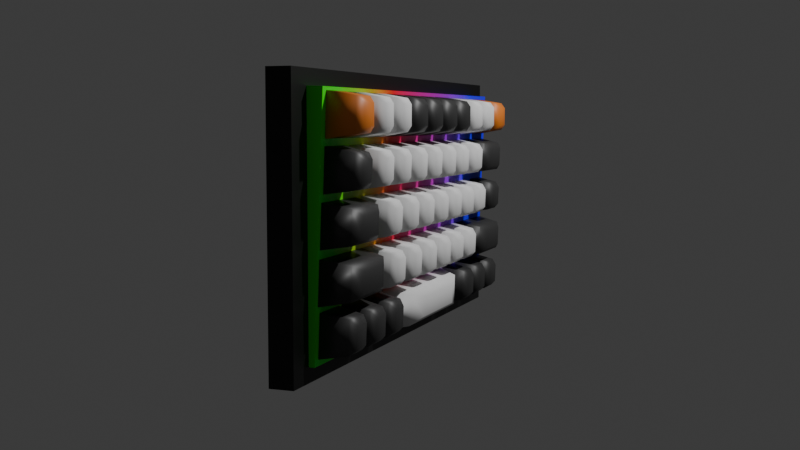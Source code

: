 # Source: doom_keyboard.blend  (saved by Blender 4.4.30; exported with 4.5.12 LTS)
import bpy
from mathutils import Matrix  # noqa: F401  (used for matrix-valued properties, if any)

bpy.ops.wm.read_factory_settings(use_empty=True)
scene = bpy.context.scene
scene.name = 'Scene'

# ---- collections
col_collection = bpy.data.collections.new('Collection'); scene.collection.children.link(col_collection)

# ---- materials (node trees are filled in below, after node groups)
mat_material_001 = bpy.data.materials.new('Material.001')
mat_material_001.alpha_threshold = 0.0
mat_material_001.roughness = 0.5
mat_material_001.line_color = (0.0, 0.0, 0.0, 1.0)
mat_material = bpy.data.materials.new('Material')
mat_material.alpha_threshold = 0.0
mat_material.roughness = 0.5
mat_material.line_color = (0.0, 0.0, 0.0, 1.0)
mat_material_003 = bpy.data.materials.new('Material.003')
mat_material_002 = bpy.data.materials.new('Material.002')

# ---- material node trees
mat_material_001.use_nodes = True; mat_material_001.node_tree.nodes.clear()
_N = mat_material_001.node_tree.nodes; _L = mat_material_001.node_tree.links
n0 = _N.new('ShaderNodeOutputMaterial'); n0.name = 'Material Output'; n0.location = (300, 300)
n1 = _N.new('ShaderNodeBsdfPrincipled'); n1.name = 'Principled BSDF'; n1.location = (10, 300)
n1.inputs[0].default_value = (0.0, 0.0, 0.0, 1.0)
n1.inputs[3].default_value = 1.45
_L.new(n1.outputs[0], n0.inputs[0])
n0.is_active_output = True
mat_material.use_nodes = True; mat_material.node_tree.nodes.clear()
_N = mat_material.node_tree.nodes; _L = mat_material.node_tree.links
n0 = _N.new('ShaderNodeOutputMaterial'); n0.name = 'Material Output'; n0.location = (300, 300)
n1 = _N.new('ShaderNodeBsdfPrincipled'); n1.name = 'Principled BSDF'; n1.location = (10, 300)
n1.inputs[3].default_value = 1.45
n2 = _N.new('ShaderNodeValToRGB'); n2.name = 'Color Ramp'; n2.location = (-314, 375)
while len(n2.color_ramp.elements) > 1: n2.color_ramp.elements.remove(n2.color_ramp.elements[-1])
n2.color_ramp.elements[0].position = 0.06545; n2.color_ramp.elements[0].color = (0.01971, 1.0, 0.0, 1.0)
_e = n2.color_ramp.elements.new(0.3427); _e.color = (1.0, 0.008013, 0.01665, 1.0)
_e = n2.color_ramp.elements.new(0.8582); _e.color = (0.0157, 0.0, 1.0, 1.0)
n3 = _N.new('ShaderNodeTexGradient'); n3.name = 'Gradient Texture'; n3.location = (-560, 387)
n4 = _N.new('ShaderNodeTexCoord'); n4.name = 'Texture Coordinate'; n4.location = (-980, 306)
n5 = _N.new('ShaderNodeMapping'); n5.name = 'Mapping'; n5.location = (-750, 364)
n5.vector_type = 'TEXTURE'
n5.inputs[2].default_value = (0.0, 0.0, 1.651)
_L.new(n1.outputs[0], n0.inputs[0])
_L.new(n4.outputs[0], n5.inputs[0])
_L.new(n5.outputs[0], n3.inputs[0])
_L.new(n3.outputs[1], n2.inputs[0])
_L.new(n2.outputs[0], n1.inputs[0])
n0.is_active_output = True
mat_material_003.use_nodes = True; mat_material_003.node_tree.nodes.clear()
_N = mat_material_003.node_tree.nodes; _L = mat_material_003.node_tree.links
n0 = _N.new('ShaderNodeBsdfPrincipled'); n0.name = 'Principled BSDF'; n0.location = (10, 300)
n0.inputs[0].default_value = (0.8002, 0.2184, 0.02587, 1.0)
n1 = _N.new('ShaderNodeOutputMaterial'); n1.name = 'Material Output'; n1.location = (300, 300)
_L.new(n0.outputs[0], n1.inputs[0])
n1.is_active_output = True
mat_material_002.use_nodes = True; mat_material_002.node_tree.nodes.clear()
_N = mat_material_002.node_tree.nodes; _L = mat_material_002.node_tree.links
n0 = _N.new('ShaderNodeBsdfPrincipled'); n0.name = 'Principled BSDF'; n0.location = (10, 300)
n0.inputs[0].default_value = (0.03665, 0.03665, 0.03665, 1.0)
n1 = _N.new('ShaderNodeOutputMaterial'); n1.name = 'Material Output'; n1.location = (300, 300)
_L.new(n0.outputs[0], n1.inputs[0])
n1.is_active_output = True

# ---- world
world_world = bpy.data.worlds.new('World'); scene.world = world_world
world_world.use_nodes = True; world_world.node_tree.nodes.clear()
_N = world_world.node_tree.nodes; _L = world_world.node_tree.links
n0 = _N.new('ShaderNodeOutputWorld'); n0.name = 'World Output'; n0.location = (300, 300)
n1 = _N.new('ShaderNodeBackground'); n1.name = 'Background'; n1.location = (10, 300)
n1.inputs[0].default_value = (0.05088, 0.05088, 0.05088, 1.0)
_L.new(n1.outputs[0], n0.inputs[0])
n0.is_active_output = True
world_world.color = (0.05088, 0.05088, 0.05088)
world_world.sun_shadow_jitter_overblur = 0.0

# ---- cameras
cam_camera = bpy.data.cameras.new('Camera')
cam_camera.clip_end = 100.0
cam_camera.ortho_scale = 7.314

# ---- lights
light_light = bpy.data.lights.new('Light', 'POINT')
light_light.energy = 1000.0
light_light.shadow_soft_size = 0.1

# ---- meshes
me_cube = bpy.data.meshes.new('Cube')
me_cube.from_pydata([(1.0, 1.0, 1.0), (1.0, 1.0, -1.0), (1.0, -1.0, 1.0), (1.0, -1.0, -1.0), (-1.0, 1.0, 1.0), (-1.0, 1.0, -1.0), (-1.0, -1.0, 1.0), (-1.0, -1.0, -1.0)], [], [(0, 4, 6, 2), (3, 2, 6, 7), (7, 6, 4, 5), (5, 1, 3, 7), (1, 0, 2, 3), (5, 4, 0, 1)])
_uv = me_cube.uv_layers.new(name='UVMap')
_uv.uv.foreach_set('vector', [0.625, 0.5, 0.875, 0.5, 0.875, 0.75, 0.625, 0.75, 0.375, 0.75, 0.625, 0.75, 0.625, 1.0, 0.375, 1.0, 0.375, 0.0, 0.625, 0.0, 0.625, 0.25, 0.375, 0.25, 0.125, 0.5, 0.375, 0.5, 0.375, 0.75, 0.125, 0.75, 0.375, 0.5, 0.625, 0.5, 0.625, 0.75, 0.375, 0.75, 0.375, 0.25, 0.625, 0.25, 0.625, 0.5, 0.375, 0.5])
me_cube.materials.append(mat_material_001)
me_cube.use_mirror_vertex_groups = False
me_cube.update()
me_cube_001 = bpy.data.meshes.new('Cube.001')
me_cube_001.from_pydata([(1.0, 1.0, 1.0), (1.0, 1.0, -1.0), (1.0, -1.0, 1.0), (1.0, -1.0, -1.0), (-1.0, 1.0, 1.0), (-1.0, 1.0, -1.0), (-1.0, -1.0, 1.0), (-1.0, -1.0, -1.0)], [], [(0, 4, 6, 2), (3, 2, 6, 7), (7, 6, 4, 5), (5, 1, 3, 7), (1, 0, 2, 3), (5, 4, 0, 1)])
_uv = me_cube_001.uv_layers.new(name='UVMap')
_uv.uv.foreach_set('vector', [0.625, 0.5, 0.875, 0.5, 0.875, 0.75, 0.625, 0.75, 0.375, 0.75, 0.625, 0.75, 0.625, 1.0, 0.375, 1.0, 0.375, 0.0, 0.625, 0.0, 0.625, 0.25, 0.375, 0.25, 0.125, 0.5, 0.375, 0.5, 0.375, 0.75, 0.125, 0.75, 0.375, 0.5, 0.625, 0.5, 0.625, 0.75, 0.375, 0.75, 0.375, 0.25, 0.625, 0.25, 0.625, 0.5, 0.375, 0.5])
me_cube_001.materials.append(mat_material)
me_cube_001.use_mirror_vertex_groups = False
me_cube_001.update()
me_cube_002 = bpy.data.meshes.new('Cube.002')
me_cube_002.from_pydata([(-1.28, -1.28, -1.0), (-1.28, 1.28, -1.0), (1.28, -1.28, -1.0), (1.28, 1.28, -1.0), (-0.6301, -0.6301, 1.0), (-1.0, -1.0, 0.6301), (-0.6301, 0.6301, 1.0), (-1.0, 1.0, 0.6301), (0.6301, -0.6301, 1.0), (1.0, -1.0, 0.6301), (0.6301, 0.6301, 1.0), (1.0, 1.0, 0.6301)], [], [(10, 6, 4, 8), (3, 11, 9, 2), (0, 5, 7, 1), (1, 3, 2, 0), (1, 7, 11, 3), (4, 6, 7, 5), (6, 10, 11, 7), (10, 8, 9, 11), (8, 4, 5, 9), (2, 9, 5, 0)])
me_cube_002.polygons.foreach_set('use_smooth', [True] * 10)
_uv = me_cube_002.uv_layers.new(name='UVMap')
_uv.uv.foreach_set('vector', [0.6712, 0.5462, 0.8288, 0.5462, 0.8288, 0.7038, 0.6712, 0.7038, 0.375, 0.5, 0.5788, 0.5, 0.5788, 0.75, 0.375, 0.75, 0.375, 0.0, 0.5788, 0.0, 0.5788, 0.25, 0.375, 0.25, 0.125, 0.5, 0.375, 0.5, 0.375, 0.75, 0.125, 0.75, 0.375, 0.25, 0.5788, 0.25, 0.5788, 0.5, 0.375, 0.5, 0.8288, 0.7038, 0.8288, 0.5462, 0.875, 0.5, 0.875, 0.75, 0.8288, 0.5462, 0.6712, 0.5462, 0.625, 0.5, 0.875, 0.5, 0.6712, 0.5462, 0.6712, 0.7038, 0.5788, 0.75, 0.5788, 0.5, 0.6712, 0.7038, 0.8288, 0.7038, 0.875, 0.75, 0.625, 0.75, 0.375, 0.75, 0.5788, 0.75, 0.5788, 1.0, 0.375, 1.0])
me_cube_002.materials.append(mat_material_003)
me_cube_002.update()
me_cube_003 = bpy.data.meshes.new('Cube.003')
me_cube_003.from_pydata([(-1.28, -1.28, -1.0), (-1.28, 1.28, -1.0), (1.28, -1.28, -1.0), (1.28, 1.28, -1.0), (-0.6301, -0.6301, 1.0), (-1.0, -1.0, 0.6301), (-0.6301, 0.6301, 1.0), (-1.0, 1.0, 0.6301), (0.6301, -0.6301, 1.0), (1.0, -1.0, 0.6301), (0.6301, 0.6301, 1.0), (1.0, 1.0, 0.6301)], [], [(10, 6, 4, 8), (3, 11, 9, 2), (0, 5, 7, 1), (1, 3, 2, 0), (1, 7, 11, 3), (4, 6, 7, 5), (6, 10, 11, 7), (10, 8, 9, 11), (8, 4, 5, 9), (2, 9, 5, 0)])
me_cube_003.polygons.foreach_set('use_smooth', [True] * 10)
_uv = me_cube_003.uv_layers.new(name='UVMap')
_uv.uv.foreach_set('vector', [0.6712, 0.5462, 0.8288, 0.5462, 0.8288, 0.7038, 0.6712, 0.7038, 0.375, 0.5, 0.5788, 0.5, 0.5788, 0.75, 0.375, 0.75, 0.375, 0.0, 0.5788, 0.0, 0.5788, 0.25, 0.375, 0.25, 0.125, 0.5, 0.375, 0.5, 0.375, 0.75, 0.125, 0.75, 0.375, 0.25, 0.5788, 0.25, 0.5788, 0.5, 0.375, 0.5, 0.8288, 0.7038, 0.8288, 0.5462, 0.875, 0.5, 0.875, 0.75, 0.8288, 0.5462, 0.6712, 0.5462, 0.625, 0.5, 0.875, 0.5, 0.6712, 0.5462, 0.6712, 0.7038, 0.5788, 0.75, 0.5788, 0.5, 0.6712, 0.7038, 0.8288, 0.7038, 0.875, 0.75, 0.625, 0.75, 0.375, 0.75, 0.5788, 0.75, 0.5788, 1.0, 0.375, 1.0])
me_cube_003.update()
me_cube_004 = bpy.data.meshes.new('Cube.004')
me_cube_004.from_pydata([(-1.28, -1.28, -1.0), (-1.28, 1.28, -1.0), (1.28, -1.28, -1.0), (1.28, 1.28, -1.0), (-0.6301, -0.6301, 1.0), (-1.0, -1.0, 0.6301), (-0.6301, 0.6301, 1.0), (-1.0, 1.0, 0.6301), (0.6301, -0.6301, 1.0), (1.0, -1.0, 0.6301), (0.6301, 0.6301, 1.0), (1.0, 1.0, 0.6301)], [], [(10, 6, 4, 8), (3, 11, 9, 2), (0, 5, 7, 1), (1, 3, 2, 0), (1, 7, 11, 3), (4, 6, 7, 5), (6, 10, 11, 7), (10, 8, 9, 11), (8, 4, 5, 9), (2, 9, 5, 0)])
me_cube_004.polygons.foreach_set('use_smooth', [True] * 10)
_uv = me_cube_004.uv_layers.new(name='UVMap')
_uv.uv.foreach_set('vector', [0.6712, 0.5462, 0.8288, 0.5462, 0.8288, 0.7038, 0.6712, 0.7038, 0.375, 0.5, 0.5788, 0.5, 0.5788, 0.75, 0.375, 0.75, 0.375, 0.0, 0.5788, 0.0, 0.5788, 0.25, 0.375, 0.25, 0.125, 0.5, 0.375, 0.5, 0.375, 0.75, 0.125, 0.75, 0.375, 0.25, 0.5788, 0.25, 0.5788, 0.5, 0.375, 0.5, 0.8288, 0.7038, 0.8288, 0.5462, 0.875, 0.5, 0.875, 0.75, 0.8288, 0.5462, 0.6712, 0.5462, 0.625, 0.5, 0.875, 0.5, 0.6712, 0.5462, 0.6712, 0.7038, 0.5788, 0.75, 0.5788, 0.5, 0.6712, 0.7038, 0.8288, 0.7038, 0.875, 0.75, 0.625, 0.75, 0.375, 0.75, 0.5788, 0.75, 0.5788, 1.0, 0.375, 1.0])
me_cube_004.update()
me_cube_005 = bpy.data.meshes.new('Cube.005')
me_cube_005.from_pydata([(-1.28, -1.28, -1.0), (-1.28, 1.28, -1.0), (1.28, -1.28, -1.0), (1.28, 1.28, -1.0), (-0.6301, -0.6301, 1.0), (-1.0, -1.0, 0.6301), (-0.6301, 0.6301, 1.0), (-1.0, 1.0, 0.6301), (0.6301, -0.6301, 1.0), (1.0, -1.0, 0.6301), (0.6301, 0.6301, 1.0), (1.0, 1.0, 0.6301)], [], [(10, 6, 4, 8), (3, 11, 9, 2), (0, 5, 7, 1), (1, 3, 2, 0), (1, 7, 11, 3), (4, 6, 7, 5), (6, 10, 11, 7), (10, 8, 9, 11), (8, 4, 5, 9), (2, 9, 5, 0)])
me_cube_005.polygons.foreach_set('use_smooth', [True] * 10)
_uv = me_cube_005.uv_layers.new(name='UVMap')
_uv.uv.foreach_set('vector', [0.6712, 0.5462, 0.8288, 0.5462, 0.8288, 0.7038, 0.6712, 0.7038, 0.375, 0.5, 0.5788, 0.5, 0.5788, 0.75, 0.375, 0.75, 0.375, 0.0, 0.5788, 0.0, 0.5788, 0.25, 0.375, 0.25, 0.125, 0.5, 0.375, 0.5, 0.375, 0.75, 0.125, 0.75, 0.375, 0.25, 0.5788, 0.25, 0.5788, 0.5, 0.375, 0.5, 0.8288, 0.7038, 0.8288, 0.5462, 0.875, 0.5, 0.875, 0.75, 0.8288, 0.5462, 0.6712, 0.5462, 0.625, 0.5, 0.875, 0.5, 0.6712, 0.5462, 0.6712, 0.7038, 0.5788, 0.75, 0.5788, 0.5, 0.6712, 0.7038, 0.8288, 0.7038, 0.875, 0.75, 0.625, 0.75, 0.375, 0.75, 0.5788, 0.75, 0.5788, 1.0, 0.375, 1.0])
me_cube_005.materials.append(mat_material_002)
me_cube_005.update()
me_cube_006 = bpy.data.meshes.new('Cube.006')
me_cube_006.from_pydata([(-1.28, -1.28, -1.0), (-1.28, 1.28, -1.0), (1.28, -1.28, -1.0), (1.28, 1.28, -1.0), (-0.6301, -0.6301, 1.0), (-1.0, -1.0, 0.6301), (-0.6301, 0.6301, 1.0), (-1.0, 1.0, 0.6301), (0.6301, -0.6301, 1.0), (1.0, -1.0, 0.6301), (0.6301, 0.6301, 1.0), (1.0, 1.0, 0.6301)], [], [(10, 6, 4, 8), (3, 11, 9, 2), (0, 5, 7, 1), (1, 3, 2, 0), (1, 7, 11, 3), (4, 6, 7, 5), (6, 10, 11, 7), (10, 8, 9, 11), (8, 4, 5, 9), (2, 9, 5, 0)])
me_cube_006.polygons.foreach_set('use_smooth', [True] * 10)
_uv = me_cube_006.uv_layers.new(name='UVMap')
_uv.uv.foreach_set('vector', [0.6712, 0.5462, 0.8288, 0.5462, 0.8288, 0.7038, 0.6712, 0.7038, 0.375, 0.5, 0.5788, 0.5, 0.5788, 0.75, 0.375, 0.75, 0.375, 0.0, 0.5788, 0.0, 0.5788, 0.25, 0.375, 0.25, 0.125, 0.5, 0.375, 0.5, 0.375, 0.75, 0.125, 0.75, 0.375, 0.25, 0.5788, 0.25, 0.5788, 0.5, 0.375, 0.5, 0.8288, 0.7038, 0.8288, 0.5462, 0.875, 0.5, 0.875, 0.75, 0.8288, 0.5462, 0.6712, 0.5462, 0.625, 0.5, 0.875, 0.5, 0.6712, 0.5462, 0.6712, 0.7038, 0.5788, 0.75, 0.5788, 0.5, 0.6712, 0.7038, 0.8288, 0.7038, 0.875, 0.75, 0.625, 0.75, 0.375, 0.75, 0.5788, 0.75, 0.5788, 1.0, 0.375, 1.0])
me_cube_006.materials.append(mat_material_002)
me_cube_006.update()
me_cube_007 = bpy.data.meshes.new('Cube.007')
me_cube_007.from_pydata([(-1.28, -1.28, -1.0), (-1.28, 1.28, -1.0), (1.28, -1.28, -1.0), (1.28, 1.28, -1.0), (-0.6301, -0.6301, 1.0), (-1.0, -1.0, 0.6301), (-0.6301, 0.6301, 1.0), (-1.0, 1.0, 0.6301), (0.6301, -0.6301, 1.0), (1.0, -1.0, 0.6301), (0.6301, 0.6301, 1.0), (1.0, 1.0, 0.6301)], [], [(10, 6, 4, 8), (3, 11, 9, 2), (0, 5, 7, 1), (1, 3, 2, 0), (1, 7, 11, 3), (4, 6, 7, 5), (6, 10, 11, 7), (10, 8, 9, 11), (8, 4, 5, 9), (2, 9, 5, 0)])
me_cube_007.polygons.foreach_set('use_smooth', [True] * 10)
_uv = me_cube_007.uv_layers.new(name='UVMap')
_uv.uv.foreach_set('vector', [0.6712, 0.5462, 0.8288, 0.5462, 0.8288, 0.7038, 0.6712, 0.7038, 0.375, 0.5, 0.5788, 0.5, 0.5788, 0.75, 0.375, 0.75, 0.375, 0.0, 0.5788, 0.0, 0.5788, 0.25, 0.375, 0.25, 0.125, 0.5, 0.375, 0.5, 0.375, 0.75, 0.125, 0.75, 0.375, 0.25, 0.5788, 0.25, 0.5788, 0.5, 0.375, 0.5, 0.8288, 0.7038, 0.8288, 0.5462, 0.875, 0.5, 0.875, 0.75, 0.8288, 0.5462, 0.6712, 0.5462, 0.625, 0.5, 0.875, 0.5, 0.6712, 0.5462, 0.6712, 0.7038, 0.5788, 0.75, 0.5788, 0.5, 0.6712, 0.7038, 0.8288, 0.7038, 0.875, 0.75, 0.625, 0.75, 0.375, 0.75, 0.5788, 0.75, 0.5788, 1.0, 0.375, 1.0])
me_cube_007.materials.append(mat_material_002)
me_cube_007.update()
me_cube_008 = bpy.data.meshes.new('Cube.008')
me_cube_008.from_pydata([(-1.28, -1.28, -1.0), (-1.28, 1.28, -1.0), (1.28, -1.28, -1.0), (1.28, 1.28, -1.0), (-0.6301, -0.6301, 1.0), (-1.0, -1.0, 0.6301), (-0.6301, 0.6301, 1.0), (-1.0, 1.0, 0.6301), (0.6301, -0.6301, 1.0), (1.0, -1.0, 0.6301), (0.6301, 0.6301, 1.0), (1.0, 1.0, 0.6301)], [], [(10, 6, 4, 8), (3, 11, 9, 2), (0, 5, 7, 1), (1, 3, 2, 0), (1, 7, 11, 3), (4, 6, 7, 5), (6, 10, 11, 7), (10, 8, 9, 11), (8, 4, 5, 9), (2, 9, 5, 0)])
me_cube_008.polygons.foreach_set('use_smooth', [True] * 10)
_uv = me_cube_008.uv_layers.new(name='UVMap')
_uv.uv.foreach_set('vector', [0.6712, 0.5462, 0.8288, 0.5462, 0.8288, 0.7038, 0.6712, 0.7038, 0.375, 0.5, 0.5788, 0.5, 0.5788, 0.75, 0.375, 0.75, 0.375, 0.0, 0.5788, 0.0, 0.5788, 0.25, 0.375, 0.25, 0.125, 0.5, 0.375, 0.5, 0.375, 0.75, 0.125, 0.75, 0.375, 0.25, 0.5788, 0.25, 0.5788, 0.5, 0.375, 0.5, 0.8288, 0.7038, 0.8288, 0.5462, 0.875, 0.5, 0.875, 0.75, 0.8288, 0.5462, 0.6712, 0.5462, 0.625, 0.5, 0.875, 0.5, 0.6712, 0.5462, 0.6712, 0.7038, 0.5788, 0.75, 0.5788, 0.5, 0.6712, 0.7038, 0.8288, 0.7038, 0.875, 0.75, 0.625, 0.75, 0.375, 0.75, 0.5788, 0.75, 0.5788, 1.0, 0.375, 1.0])
me_cube_008.materials.append(mat_material_002)
me_cube_008.update()
me_cube_009 = bpy.data.meshes.new('Cube.009')
me_cube_009.from_pydata([(-1.28, -1.28, -1.0), (-1.28, 1.28, -1.0), (1.28, -1.28, -1.0), (1.28, 1.28, -1.0), (-0.6301, -0.6301, 1.0), (-1.0, -1.0, 0.6301), (-0.6301, 0.6301, 1.0), (-1.0, 1.0, 0.6301), (0.6301, -0.6301, 1.0), (1.0, -1.0, 0.6301), (0.6301, 0.6301, 1.0), (1.0, 1.0, 0.6301)], [], [(10, 6, 4, 8), (3, 11, 9, 2), (0, 5, 7, 1), (1, 3, 2, 0), (1, 7, 11, 3), (4, 6, 7, 5), (6, 10, 11, 7), (10, 8, 9, 11), (8, 4, 5, 9), (2, 9, 5, 0)])
me_cube_009.polygons.foreach_set('use_smooth', [True] * 10)
_uv = me_cube_009.uv_layers.new(name='UVMap')
_uv.uv.foreach_set('vector', [0.6712, 0.5462, 0.8288, 0.5462, 0.8288, 0.7038, 0.6712, 0.7038, 0.375, 0.5, 0.5788, 0.5, 0.5788, 0.75, 0.375, 0.75, 0.375, 0.0, 0.5788, 0.0, 0.5788, 0.25, 0.375, 0.25, 0.125, 0.5, 0.375, 0.5, 0.375, 0.75, 0.125, 0.75, 0.375, 0.25, 0.5788, 0.25, 0.5788, 0.5, 0.375, 0.5, 0.8288, 0.7038, 0.8288, 0.5462, 0.875, 0.5, 0.875, 0.75, 0.8288, 0.5462, 0.6712, 0.5462, 0.625, 0.5, 0.875, 0.5, 0.6712, 0.5462, 0.6712, 0.7038, 0.5788, 0.75, 0.5788, 0.5, 0.6712, 0.7038, 0.8288, 0.7038, 0.875, 0.75, 0.625, 0.75, 0.375, 0.75, 0.5788, 0.75, 0.5788, 1.0, 0.375, 1.0])
me_cube_009.update()
me_cube_010 = bpy.data.meshes.new('Cube.010')
me_cube_010.from_pydata([(-1.28, -1.28, -1.0), (-1.28, 1.28, -1.0), (1.28, -1.28, -1.0), (1.28, 1.28, -1.0), (-0.6301, -0.6301, 1.0), (-1.0, -1.0, 0.6301), (-0.6301, 0.6301, 1.0), (-1.0, 1.0, 0.6301), (0.6301, -0.6301, 1.0), (1.0, -1.0, 0.6301), (0.6301, 0.6301, 1.0), (1.0, 1.0, 0.6301)], [], [(10, 6, 4, 8), (3, 11, 9, 2), (0, 5, 7, 1), (1, 3, 2, 0), (1, 7, 11, 3), (4, 6, 7, 5), (6, 10, 11, 7), (10, 8, 9, 11), (8, 4, 5, 9), (2, 9, 5, 0)])
me_cube_010.polygons.foreach_set('use_smooth', [True] * 10)
_uv = me_cube_010.uv_layers.new(name='UVMap')
_uv.uv.foreach_set('vector', [0.6712, 0.5462, 0.8288, 0.5462, 0.8288, 0.7038, 0.6712, 0.7038, 0.375, 0.5, 0.5788, 0.5, 0.5788, 0.75, 0.375, 0.75, 0.375, 0.0, 0.5788, 0.0, 0.5788, 0.25, 0.375, 0.25, 0.125, 0.5, 0.375, 0.5, 0.375, 0.75, 0.125, 0.75, 0.375, 0.25, 0.5788, 0.25, 0.5788, 0.5, 0.375, 0.5, 0.8288, 0.7038, 0.8288, 0.5462, 0.875, 0.5, 0.875, 0.75, 0.8288, 0.5462, 0.6712, 0.5462, 0.625, 0.5, 0.875, 0.5, 0.6712, 0.5462, 0.6712, 0.7038, 0.5788, 0.75, 0.5788, 0.5, 0.6712, 0.7038, 0.8288, 0.7038, 0.875, 0.75, 0.625, 0.75, 0.375, 0.75, 0.5788, 0.75, 0.5788, 1.0, 0.375, 1.0])
me_cube_010.update()
me_cube_011 = bpy.data.meshes.new('Cube.011')
me_cube_011.from_pydata([(-1.28, -1.28, -1.0), (-1.28, 1.28, -1.0), (1.28, -1.28, -1.0), (1.28, 1.28, -1.0), (-0.6301, -0.6301, 1.0), (-1.0, -1.0, 0.6301), (-0.6301, 0.6301, 1.0), (-1.0, 1.0, 0.6301), (0.6301, -0.6301, 1.0), (1.0, -1.0, 0.6301), (0.6301, 0.6301, 1.0), (1.0, 1.0, 0.6301)], [], [(10, 6, 4, 8), (3, 11, 9, 2), (0, 5, 7, 1), (1, 3, 2, 0), (1, 7, 11, 3), (4, 6, 7, 5), (6, 10, 11, 7), (10, 8, 9, 11), (8, 4, 5, 9), (2, 9, 5, 0)])
me_cube_011.polygons.foreach_set('use_smooth', [True] * 10)
_uv = me_cube_011.uv_layers.new(name='UVMap')
_uv.uv.foreach_set('vector', [0.6712, 0.5462, 0.8288, 0.5462, 0.8288, 0.7038, 0.6712, 0.7038, 0.375, 0.5, 0.5788, 0.5, 0.5788, 0.75, 0.375, 0.75, 0.375, 0.0, 0.5788, 0.0, 0.5788, 0.25, 0.375, 0.25, 0.125, 0.5, 0.375, 0.5, 0.375, 0.75, 0.125, 0.75, 0.375, 0.25, 0.5788, 0.25, 0.5788, 0.5, 0.375, 0.5, 0.8288, 0.7038, 0.8288, 0.5462, 0.875, 0.5, 0.875, 0.75, 0.8288, 0.5462, 0.6712, 0.5462, 0.625, 0.5, 0.875, 0.5, 0.6712, 0.5462, 0.6712, 0.7038, 0.5788, 0.75, 0.5788, 0.5, 0.6712, 0.7038, 0.8288, 0.7038, 0.875, 0.75, 0.625, 0.75, 0.375, 0.75, 0.5788, 0.75, 0.5788, 1.0, 0.375, 1.0])
me_cube_011.materials.append(mat_material_003)
me_cube_011.update()
me_cube_014 = bpy.data.meshes.new('Cube.014')
me_cube_014.from_pydata([(-1.28, -1.28, -1.0), (-1.28, 1.28, -1.0), (1.28, -1.28, -1.0), (1.28, 1.28, -1.0), (-0.6301, -0.6301, 1.0), (-1.0, -1.0, 0.6301), (-0.6301, 0.6301, 1.0), (-1.0, 1.0, 0.6301), (0.6301, -0.6301, 1.0), (1.0, -1.0, 0.6301), (0.6301, 0.6301, 1.0), (1.0, 1.0, 0.6301)], [], [(10, 6, 4, 8), (3, 11, 9, 2), (0, 5, 7, 1), (1, 3, 2, 0), (1, 7, 11, 3), (4, 6, 7, 5), (6, 10, 11, 7), (10, 8, 9, 11), (8, 4, 5, 9), (2, 9, 5, 0)])
me_cube_014.polygons.foreach_set('use_smooth', [True] * 10)
_uv = me_cube_014.uv_layers.new(name='UVMap')
_uv.uv.foreach_set('vector', [0.6712, 0.5462, 0.8288, 0.5462, 0.8288, 0.7038, 0.6712, 0.7038, 0.375, 0.5, 0.5788, 0.5, 0.5788, 0.75, 0.375, 0.75, 0.375, 0.0, 0.5788, 0.0, 0.5788, 0.25, 0.375, 0.25, 0.125, 0.5, 0.375, 0.5, 0.375, 0.75, 0.125, 0.75, 0.375, 0.25, 0.5788, 0.25, 0.5788, 0.5, 0.375, 0.5, 0.8288, 0.7038, 0.8288, 0.5462, 0.875, 0.5, 0.875, 0.75, 0.8288, 0.5462, 0.6712, 0.5462, 0.625, 0.5, 0.875, 0.5, 0.6712, 0.5462, 0.6712, 0.7038, 0.5788, 0.75, 0.5788, 0.5, 0.6712, 0.7038, 0.8288, 0.7038, 0.875, 0.75, 0.625, 0.75, 0.375, 0.75, 0.5788, 0.75, 0.5788, 1.0, 0.375, 1.0])
me_cube_014.materials.append(mat_material_002)
me_cube_014.update()
me_cube_015 = bpy.data.meshes.new('Cube.015')
me_cube_015.from_pydata([(-1.28, -1.28, -1.0), (-1.28, 1.28, -1.0), (1.28, -1.28, -1.0), (1.28, 1.28, -1.0), (-0.6301, -0.6301, 1.0), (-1.0, -1.0, 0.6301), (-0.6301, 0.6301, 1.0), (-1.0, 1.0, 0.6301), (0.6301, -0.6301, 1.0), (1.0, -1.0, 0.6301), (0.6301, 0.6301, 1.0), (1.0, 1.0, 0.6301)], [], [(10, 6, 4, 8), (3, 11, 9, 2), (0, 5, 7, 1), (1, 3, 2, 0), (1, 7, 11, 3), (4, 6, 7, 5), (6, 10, 11, 7), (10, 8, 9, 11), (8, 4, 5, 9), (2, 9, 5, 0)])
me_cube_015.polygons.foreach_set('use_smooth', [True] * 10)
_uv = me_cube_015.uv_layers.new(name='UVMap')
_uv.uv.foreach_set('vector', [0.6712, 0.5462, 0.8288, 0.5462, 0.8288, 0.7038, 0.6712, 0.7038, 0.375, 0.5, 0.5788, 0.5, 0.5788, 0.75, 0.375, 0.75, 0.375, 0.0, 0.5788, 0.0, 0.5788, 0.25, 0.375, 0.25, 0.125, 0.5, 0.375, 0.5, 0.375, 0.75, 0.125, 0.75, 0.375, 0.25, 0.5788, 0.25, 0.5788, 0.5, 0.375, 0.5, 0.8288, 0.7038, 0.8288, 0.5462, 0.875, 0.5, 0.875, 0.75, 0.8288, 0.5462, 0.6712, 0.5462, 0.625, 0.5, 0.875, 0.5, 0.6712, 0.5462, 0.6712, 0.7038, 0.5788, 0.75, 0.5788, 0.5, 0.6712, 0.7038, 0.8288, 0.7038, 0.875, 0.75, 0.625, 0.75, 0.375, 0.75, 0.5788, 0.75, 0.5788, 1.0, 0.375, 1.0])
me_cube_015.update()
me_cube_016 = bpy.data.meshes.new('Cube.016')
me_cube_016.from_pydata([(-1.28, -1.28, -1.0), (-1.28, 1.28, -1.0), (1.28, -1.28, -1.0), (1.28, 1.28, -1.0), (-0.6301, -0.6301, 1.0), (-1.0, -1.0, 0.6301), (-0.6301, 0.6301, 1.0), (-1.0, 1.0, 0.6301), (0.6301, -0.6301, 1.0), (1.0, -1.0, 0.6301), (0.6301, 0.6301, 1.0), (1.0, 1.0, 0.6301)], [], [(10, 6, 4, 8), (3, 11, 9, 2), (0, 5, 7, 1), (1, 3, 2, 0), (1, 7, 11, 3), (4, 6, 7, 5), (6, 10, 11, 7), (10, 8, 9, 11), (8, 4, 5, 9), (2, 9, 5, 0)])
me_cube_016.polygons.foreach_set('use_smooth', [True] * 10)
_uv = me_cube_016.uv_layers.new(name='UVMap')
_uv.uv.foreach_set('vector', [0.6712, 0.5462, 0.8288, 0.5462, 0.8288, 0.7038, 0.6712, 0.7038, 0.375, 0.5, 0.5788, 0.5, 0.5788, 0.75, 0.375, 0.75, 0.375, 0.0, 0.5788, 0.0, 0.5788, 0.25, 0.375, 0.25, 0.125, 0.5, 0.375, 0.5, 0.375, 0.75, 0.125, 0.75, 0.375, 0.25, 0.5788, 0.25, 0.5788, 0.5, 0.375, 0.5, 0.8288, 0.7038, 0.8288, 0.5462, 0.875, 0.5, 0.875, 0.75, 0.8288, 0.5462, 0.6712, 0.5462, 0.625, 0.5, 0.875, 0.5, 0.6712, 0.5462, 0.6712, 0.7038, 0.5788, 0.75, 0.5788, 0.5, 0.6712, 0.7038, 0.8288, 0.7038, 0.875, 0.75, 0.625, 0.75, 0.375, 0.75, 0.5788, 0.75, 0.5788, 1.0, 0.375, 1.0])
me_cube_016.update()
me_cube_017 = bpy.data.meshes.new('Cube.017')
me_cube_017.from_pydata([(-1.28, -1.28, -1.0), (-1.28, 1.28, -1.0), (1.28, -1.28, -1.0), (1.28, 1.28, -1.0), (-0.6301, -0.6301, 1.0), (-1.0, -1.0, 0.6301), (-0.6301, 0.6301, 1.0), (-1.0, 1.0, 0.6301), (0.6301, -0.6301, 1.0), (1.0, -1.0, 0.6301), (0.6301, 0.6301, 1.0), (1.0, 1.0, 0.6301)], [], [(10, 6, 4, 8), (3, 11, 9, 2), (0, 5, 7, 1), (1, 3, 2, 0), (1, 7, 11, 3), (4, 6, 7, 5), (6, 10, 11, 7), (10, 8, 9, 11), (8, 4, 5, 9), (2, 9, 5, 0)])
me_cube_017.polygons.foreach_set('use_smooth', [True] * 10)
_uv = me_cube_017.uv_layers.new(name='UVMap')
_uv.uv.foreach_set('vector', [0.6712, 0.5462, 0.8288, 0.5462, 0.8288, 0.7038, 0.6712, 0.7038, 0.375, 0.5, 0.5788, 0.5, 0.5788, 0.75, 0.375, 0.75, 0.375, 0.0, 0.5788, 0.0, 0.5788, 0.25, 0.375, 0.25, 0.125, 0.5, 0.375, 0.5, 0.375, 0.75, 0.125, 0.75, 0.375, 0.25, 0.5788, 0.25, 0.5788, 0.5, 0.375, 0.5, 0.8288, 0.7038, 0.8288, 0.5462, 0.875, 0.5, 0.875, 0.75, 0.8288, 0.5462, 0.6712, 0.5462, 0.625, 0.5, 0.875, 0.5, 0.6712, 0.5462, 0.6712, 0.7038, 0.5788, 0.75, 0.5788, 0.5, 0.6712, 0.7038, 0.8288, 0.7038, 0.875, 0.75, 0.625, 0.75, 0.375, 0.75, 0.5788, 0.75, 0.5788, 1.0, 0.375, 1.0])
me_cube_017.update()
me_cube_018 = bpy.data.meshes.new('Cube.018')
me_cube_018.from_pydata([(-1.28, -1.28, -1.0), (-1.28, 1.28, -1.0), (1.28, -1.28, -1.0), (1.28, 1.28, -1.0), (-0.6301, -0.6301, 1.0), (-1.0, -1.0, 0.6301), (-0.6301, 0.6301, 1.0), (-1.0, 1.0, 0.6301), (0.6301, -0.6301, 1.0), (1.0, -1.0, 0.6301), (0.6301, 0.6301, 1.0), (1.0, 1.0, 0.6301)], [], [(10, 6, 4, 8), (3, 11, 9, 2), (0, 5, 7, 1), (1, 3, 2, 0), (1, 7, 11, 3), (4, 6, 7, 5), (6, 10, 11, 7), (10, 8, 9, 11), (8, 4, 5, 9), (2, 9, 5, 0)])
me_cube_018.polygons.foreach_set('use_smooth', [True] * 10)
_uv = me_cube_018.uv_layers.new(name='UVMap')
_uv.uv.foreach_set('vector', [0.6712, 0.5462, 0.8288, 0.5462, 0.8288, 0.7038, 0.6712, 0.7038, 0.375, 0.5, 0.5788, 0.5, 0.5788, 0.75, 0.375, 0.75, 0.375, 0.0, 0.5788, 0.0, 0.5788, 0.25, 0.375, 0.25, 0.125, 0.5, 0.375, 0.5, 0.375, 0.75, 0.125, 0.75, 0.375, 0.25, 0.5788, 0.25, 0.5788, 0.5, 0.375, 0.5, 0.8288, 0.7038, 0.8288, 0.5462, 0.875, 0.5, 0.875, 0.75, 0.8288, 0.5462, 0.6712, 0.5462, 0.625, 0.5, 0.875, 0.5, 0.6712, 0.5462, 0.6712, 0.7038, 0.5788, 0.75, 0.5788, 0.5, 0.6712, 0.7038, 0.8288, 0.7038, 0.875, 0.75, 0.625, 0.75, 0.375, 0.75, 0.5788, 0.75, 0.5788, 1.0, 0.375, 1.0])
me_cube_018.update()
me_cube_019 = bpy.data.meshes.new('Cube.019')
me_cube_019.from_pydata([(-1.28, -1.28, -1.0), (-1.28, 1.28, -1.0), (1.28, -1.28, -1.0), (1.28, 1.28, -1.0), (-0.6301, -0.6301, 1.0), (-1.0, -1.0, 0.6301), (-0.6301, 0.6301, 1.0), (-1.0, 1.0, 0.6301), (0.6301, -0.6301, 1.0), (1.0, -1.0, 0.6301), (0.6301, 0.6301, 1.0), (1.0, 1.0, 0.6301)], [], [(10, 6, 4, 8), (3, 11, 9, 2), (0, 5, 7, 1), (1, 3, 2, 0), (1, 7, 11, 3), (4, 6, 7, 5), (6, 10, 11, 7), (10, 8, 9, 11), (8, 4, 5, 9), (2, 9, 5, 0)])
me_cube_019.polygons.foreach_set('use_smooth', [True] * 10)
_uv = me_cube_019.uv_layers.new(name='UVMap')
_uv.uv.foreach_set('vector', [0.6712, 0.5462, 0.8288, 0.5462, 0.8288, 0.7038, 0.6712, 0.7038, 0.375, 0.5, 0.5788, 0.5, 0.5788, 0.75, 0.375, 0.75, 0.375, 0.0, 0.5788, 0.0, 0.5788, 0.25, 0.375, 0.25, 0.125, 0.5, 0.375, 0.5, 0.375, 0.75, 0.125, 0.75, 0.375, 0.25, 0.5788, 0.25, 0.5788, 0.5, 0.375, 0.5, 0.8288, 0.7038, 0.8288, 0.5462, 0.875, 0.5, 0.875, 0.75, 0.8288, 0.5462, 0.6712, 0.5462, 0.625, 0.5, 0.875, 0.5, 0.6712, 0.5462, 0.6712, 0.7038, 0.5788, 0.75, 0.5788, 0.5, 0.6712, 0.7038, 0.8288, 0.7038, 0.875, 0.75, 0.625, 0.75, 0.375, 0.75, 0.5788, 0.75, 0.5788, 1.0, 0.375, 1.0])
me_cube_019.update()
me_cube_020 = bpy.data.meshes.new('Cube.020')
me_cube_020.from_pydata([(-1.28, -1.28, -1.0), (-1.28, 1.28, -1.0), (1.28, -1.28, -1.0), (1.28, 1.28, -1.0), (-0.6301, -0.6301, 1.0), (-1.0, -1.0, 0.6301), (-0.6301, 0.6301, 1.0), (-1.0, 1.0, 0.6301), (0.6301, -0.6301, 1.0), (1.0, -1.0, 0.6301), (0.6301, 0.6301, 1.0), (1.0, 1.0, 0.6301)], [], [(10, 6, 4, 8), (3, 11, 9, 2), (0, 5, 7, 1), (1, 3, 2, 0), (1, 7, 11, 3), (4, 6, 7, 5), (6, 10, 11, 7), (10, 8, 9, 11), (8, 4, 5, 9), (2, 9, 5, 0)])
me_cube_020.polygons.foreach_set('use_smooth', [True] * 10)
_uv = me_cube_020.uv_layers.new(name='UVMap')
_uv.uv.foreach_set('vector', [0.6712, 0.5462, 0.8288, 0.5462, 0.8288, 0.7038, 0.6712, 0.7038, 0.375, 0.5, 0.5788, 0.5, 0.5788, 0.75, 0.375, 0.75, 0.375, 0.0, 0.5788, 0.0, 0.5788, 0.25, 0.375, 0.25, 0.125, 0.5, 0.375, 0.5, 0.375, 0.75, 0.125, 0.75, 0.375, 0.25, 0.5788, 0.25, 0.5788, 0.5, 0.375, 0.5, 0.8288, 0.7038, 0.8288, 0.5462, 0.875, 0.5, 0.875, 0.75, 0.8288, 0.5462, 0.6712, 0.5462, 0.625, 0.5, 0.875, 0.5, 0.6712, 0.5462, 0.6712, 0.7038, 0.5788, 0.75, 0.5788, 0.5, 0.6712, 0.7038, 0.8288, 0.7038, 0.875, 0.75, 0.625, 0.75, 0.375, 0.75, 0.5788, 0.75, 0.5788, 1.0, 0.375, 1.0])
me_cube_020.update()
me_cube_021 = bpy.data.meshes.new('Cube.021')
me_cube_021.from_pydata([(-1.28, -1.28, -1.0), (-1.28, 1.28, -1.0), (1.28, -1.28, -1.0), (1.28, 1.28, -1.0), (-0.6301, -0.6301, 1.0), (-1.0, -1.0, 0.6301), (-0.6301, 0.6301, 1.0), (-1.0, 1.0, 0.6301), (0.6301, -0.6301, 1.0), (1.0, -1.0, 0.6301), (0.6301, 0.6301, 1.0), (1.0, 1.0, 0.6301)], [], [(10, 6, 4, 8), (3, 11, 9, 2), (0, 5, 7, 1), (1, 3, 2, 0), (1, 7, 11, 3), (4, 6, 7, 5), (6, 10, 11, 7), (10, 8, 9, 11), (8, 4, 5, 9), (2, 9, 5, 0)])
me_cube_021.polygons.foreach_set('use_smooth', [True] * 10)
_uv = me_cube_021.uv_layers.new(name='UVMap')
_uv.uv.foreach_set('vector', [0.6712, 0.5462, 0.8288, 0.5462, 0.8288, 0.7038, 0.6712, 0.7038, 0.375, 0.5, 0.5788, 0.5, 0.5788, 0.75, 0.375, 0.75, 0.375, 0.0, 0.5788, 0.0, 0.5788, 0.25, 0.375, 0.25, 0.125, 0.5, 0.375, 0.5, 0.375, 0.75, 0.125, 0.75, 0.375, 0.25, 0.5788, 0.25, 0.5788, 0.5, 0.375, 0.5, 0.8288, 0.7038, 0.8288, 0.5462, 0.875, 0.5, 0.875, 0.75, 0.8288, 0.5462, 0.6712, 0.5462, 0.625, 0.5, 0.875, 0.5, 0.6712, 0.5462, 0.6712, 0.7038, 0.5788, 0.75, 0.5788, 0.5, 0.6712, 0.7038, 0.8288, 0.7038, 0.875, 0.75, 0.625, 0.75, 0.375, 0.75, 0.5788, 0.75, 0.5788, 1.0, 0.375, 1.0])
me_cube_021.update()
me_cube_023 = bpy.data.meshes.new('Cube.023')
me_cube_023.from_pydata([(-1.28, -1.28, -1.0), (-1.28, 1.28, -1.0), (1.28, -1.28, -1.0), (1.28, 1.28, -1.0), (-0.6301, -0.6301, 1.0), (-1.0, -1.0, 0.6301), (-0.6301, 0.6301, 1.0), (-1.0, 1.0, 0.6301), (0.6301, -0.6301, 1.0), (1.0, -1.0, 0.6301), (0.6301, 0.6301, 1.0), (1.0, 1.0, 0.6301)], [], [(10, 6, 4, 8), (3, 11, 9, 2), (0, 5, 7, 1), (1, 3, 2, 0), (1, 7, 11, 3), (4, 6, 7, 5), (6, 10, 11, 7), (10, 8, 9, 11), (8, 4, 5, 9), (2, 9, 5, 0)])
me_cube_023.polygons.foreach_set('use_smooth', [True] * 10)
_uv = me_cube_023.uv_layers.new(name='UVMap')
_uv.uv.foreach_set('vector', [0.6712, 0.5462, 0.8288, 0.5462, 0.8288, 0.7038, 0.6712, 0.7038, 0.375, 0.5, 0.5788, 0.5, 0.5788, 0.75, 0.375, 0.75, 0.375, 0.0, 0.5788, 0.0, 0.5788, 0.25, 0.375, 0.25, 0.125, 0.5, 0.375, 0.5, 0.375, 0.75, 0.125, 0.75, 0.375, 0.25, 0.5788, 0.25, 0.5788, 0.5, 0.375, 0.5, 0.8288, 0.7038, 0.8288, 0.5462, 0.875, 0.5, 0.875, 0.75, 0.8288, 0.5462, 0.6712, 0.5462, 0.625, 0.5, 0.875, 0.5, 0.6712, 0.5462, 0.6712, 0.7038, 0.5788, 0.75, 0.5788, 0.5, 0.6712, 0.7038, 0.8288, 0.7038, 0.875, 0.75, 0.625, 0.75, 0.375, 0.75, 0.5788, 0.75, 0.5788, 1.0, 0.375, 1.0])
me_cube_023.materials.append(mat_material_002)
me_cube_023.update()
me_cube_024 = bpy.data.meshes.new('Cube.024')
me_cube_024.from_pydata([(-1.28, -1.28, -1.0), (-1.28, 1.28, -1.0), (1.28, -1.28, -1.0), (1.28, 1.28, -1.0), (-0.6301, -0.6301, 1.0), (-1.0, -1.0, 0.6301), (-0.6301, 0.6301, 1.0), (-1.0, 1.0, 0.6301), (0.6301, -0.6301, 1.0), (1.0, -1.0, 0.6301), (0.6301, 0.6301, 1.0), (1.0, 1.0, 0.6301)], [], [(10, 6, 4, 8), (3, 11, 9, 2), (0, 5, 7, 1), (1, 3, 2, 0), (1, 7, 11, 3), (4, 6, 7, 5), (6, 10, 11, 7), (10, 8, 9, 11), (8, 4, 5, 9), (2, 9, 5, 0)])
me_cube_024.polygons.foreach_set('use_smooth', [True] * 10)
_uv = me_cube_024.uv_layers.new(name='UVMap')
_uv.uv.foreach_set('vector', [0.6712, 0.5462, 0.8288, 0.5462, 0.8288, 0.7038, 0.6712, 0.7038, 0.375, 0.5, 0.5788, 0.5, 0.5788, 0.75, 0.375, 0.75, 0.375, 0.0, 0.5788, 0.0, 0.5788, 0.25, 0.375, 0.25, 0.125, 0.5, 0.375, 0.5, 0.375, 0.75, 0.125, 0.75, 0.375, 0.25, 0.5788, 0.25, 0.5788, 0.5, 0.375, 0.5, 0.8288, 0.7038, 0.8288, 0.5462, 0.875, 0.5, 0.875, 0.75, 0.8288, 0.5462, 0.6712, 0.5462, 0.625, 0.5, 0.875, 0.5, 0.6712, 0.5462, 0.6712, 0.7038, 0.5788, 0.75, 0.5788, 0.5, 0.6712, 0.7038, 0.8288, 0.7038, 0.875, 0.75, 0.625, 0.75, 0.375, 0.75, 0.5788, 0.75, 0.5788, 1.0, 0.375, 1.0])
me_cube_024.materials.append(mat_material_002)
me_cube_024.update()
me_cube_026 = bpy.data.meshes.new('Cube.026')
me_cube_026.from_pydata([(-1.28, -1.28, -1.0), (-1.28, 1.28, -1.0), (1.28, -1.28, -1.0), (1.28, 1.28, -1.0), (-0.6301, -0.6301, 1.0), (-1.0, -1.0, 0.6301), (-0.6301, 0.6301, 1.0), (-1.0, 1.0, 0.6301), (0.6301, -0.6301, 1.0), (1.0, -1.0, 0.6301), (0.6301, 0.6301, 1.0), (1.0, 1.0, 0.6301)], [], [(10, 6, 4, 8), (3, 11, 9, 2), (0, 5, 7, 1), (1, 3, 2, 0), (1, 7, 11, 3), (4, 6, 7, 5), (6, 10, 11, 7), (10, 8, 9, 11), (8, 4, 5, 9), (2, 9, 5, 0)])
me_cube_026.polygons.foreach_set('use_smooth', [True] * 10)
_uv = me_cube_026.uv_layers.new(name='UVMap')
_uv.uv.foreach_set('vector', [0.6712, 0.5462, 0.8288, 0.5462, 0.8288, 0.7038, 0.6712, 0.7038, 0.375, 0.5, 0.5788, 0.5, 0.5788, 0.75, 0.375, 0.75, 0.375, 0.0, 0.5788, 0.0, 0.5788, 0.25, 0.375, 0.25, 0.125, 0.5, 0.375, 0.5, 0.375, 0.75, 0.125, 0.75, 0.375, 0.25, 0.5788, 0.25, 0.5788, 0.5, 0.375, 0.5, 0.8288, 0.7038, 0.8288, 0.5462, 0.875, 0.5, 0.875, 0.75, 0.8288, 0.5462, 0.6712, 0.5462, 0.625, 0.5, 0.875, 0.5, 0.6712, 0.5462, 0.6712, 0.7038, 0.5788, 0.75, 0.5788, 0.5, 0.6712, 0.7038, 0.8288, 0.7038, 0.875, 0.75, 0.625, 0.75, 0.375, 0.75, 0.5788, 0.75, 0.5788, 1.0, 0.375, 1.0])
me_cube_026.update()
me_cube_027 = bpy.data.meshes.new('Cube.027')
me_cube_027.from_pydata([(-1.28, -1.28, -1.0), (-1.28, 1.28, -1.0), (1.28, -1.28, -1.0), (1.28, 1.28, -1.0), (-0.6301, -0.6301, 1.0), (-1.0, -1.0, 0.6301), (-0.6301, 0.6301, 1.0), (-1.0, 1.0, 0.6301), (0.6301, -0.6301, 1.0), (1.0, -1.0, 0.6301), (0.6301, 0.6301, 1.0), (1.0, 1.0, 0.6301)], [], [(10, 6, 4, 8), (3, 11, 9, 2), (0, 5, 7, 1), (1, 3, 2, 0), (1, 7, 11, 3), (4, 6, 7, 5), (6, 10, 11, 7), (10, 8, 9, 11), (8, 4, 5, 9), (2, 9, 5, 0)])
me_cube_027.polygons.foreach_set('use_smooth', [True] * 10)
_uv = me_cube_027.uv_layers.new(name='UVMap')
_uv.uv.foreach_set('vector', [0.6712, 0.5462, 0.8288, 0.5462, 0.8288, 0.7038, 0.6712, 0.7038, 0.375, 0.5, 0.5788, 0.5, 0.5788, 0.75, 0.375, 0.75, 0.375, 0.0, 0.5788, 0.0, 0.5788, 0.25, 0.375, 0.25, 0.125, 0.5, 0.375, 0.5, 0.375, 0.75, 0.125, 0.75, 0.375, 0.25, 0.5788, 0.25, 0.5788, 0.5, 0.375, 0.5, 0.8288, 0.7038, 0.8288, 0.5462, 0.875, 0.5, 0.875, 0.75, 0.8288, 0.5462, 0.6712, 0.5462, 0.625, 0.5, 0.875, 0.5, 0.6712, 0.5462, 0.6712, 0.7038, 0.5788, 0.75, 0.5788, 0.5, 0.6712, 0.7038, 0.8288, 0.7038, 0.875, 0.75, 0.625, 0.75, 0.375, 0.75, 0.5788, 0.75, 0.5788, 1.0, 0.375, 1.0])
me_cube_027.update()
me_cube_028 = bpy.data.meshes.new('Cube.028')
me_cube_028.from_pydata([(-1.28, -1.28, -1.0), (-1.28, 1.28, -1.0), (1.28, -1.28, -1.0), (1.28, 1.28, -1.0), (-0.6301, -0.6301, 1.0), (-1.0, -1.0, 0.6301), (-0.6301, 0.6301, 1.0), (-1.0, 1.0, 0.6301), (0.6301, -0.6301, 1.0), (1.0, -1.0, 0.6301), (0.6301, 0.6301, 1.0), (1.0, 1.0, 0.6301)], [], [(10, 6, 4, 8), (3, 11, 9, 2), (0, 5, 7, 1), (1, 3, 2, 0), (1, 7, 11, 3), (4, 6, 7, 5), (6, 10, 11, 7), (10, 8, 9, 11), (8, 4, 5, 9), (2, 9, 5, 0)])
me_cube_028.polygons.foreach_set('use_smooth', [True] * 10)
_uv = me_cube_028.uv_layers.new(name='UVMap')
_uv.uv.foreach_set('vector', [0.6712, 0.5462, 0.8288, 0.5462, 0.8288, 0.7038, 0.6712, 0.7038, 0.375, 0.5, 0.5788, 0.5, 0.5788, 0.75, 0.375, 0.75, 0.375, 0.0, 0.5788, 0.0, 0.5788, 0.25, 0.375, 0.25, 0.125, 0.5, 0.375, 0.5, 0.375, 0.75, 0.125, 0.75, 0.375, 0.25, 0.5788, 0.25, 0.5788, 0.5, 0.375, 0.5, 0.8288, 0.7038, 0.8288, 0.5462, 0.875, 0.5, 0.875, 0.75, 0.8288, 0.5462, 0.6712, 0.5462, 0.625, 0.5, 0.875, 0.5, 0.6712, 0.5462, 0.6712, 0.7038, 0.5788, 0.75, 0.5788, 0.5, 0.6712, 0.7038, 0.8288, 0.7038, 0.875, 0.75, 0.625, 0.75, 0.375, 0.75, 0.5788, 0.75, 0.5788, 1.0, 0.375, 1.0])
me_cube_028.update()
me_cube_029 = bpy.data.meshes.new('Cube.029')
me_cube_029.from_pydata([(-1.28, -1.28, -1.0), (-1.28, 1.28, -1.0), (1.28, -1.28, -1.0), (1.28, 1.28, -1.0), (-0.6301, -0.6301, 1.0), (-1.0, -1.0, 0.6301), (-0.6301, 0.6301, 1.0), (-1.0, 1.0, 0.6301), (0.6301, -0.6301, 1.0), (1.0, -1.0, 0.6301), (0.6301, 0.6301, 1.0), (1.0, 1.0, 0.6301)], [], [(10, 6, 4, 8), (3, 11, 9, 2), (0, 5, 7, 1), (1, 3, 2, 0), (1, 7, 11, 3), (4, 6, 7, 5), (6, 10, 11, 7), (10, 8, 9, 11), (8, 4, 5, 9), (2, 9, 5, 0)])
me_cube_029.polygons.foreach_set('use_smooth', [True] * 10)
_uv = me_cube_029.uv_layers.new(name='UVMap')
_uv.uv.foreach_set('vector', [0.6712, 0.5462, 0.8288, 0.5462, 0.8288, 0.7038, 0.6712, 0.7038, 0.375, 0.5, 0.5788, 0.5, 0.5788, 0.75, 0.375, 0.75, 0.375, 0.0, 0.5788, 0.0, 0.5788, 0.25, 0.375, 0.25, 0.125, 0.5, 0.375, 0.5, 0.375, 0.75, 0.125, 0.75, 0.375, 0.25, 0.5788, 0.25, 0.5788, 0.5, 0.375, 0.5, 0.8288, 0.7038, 0.8288, 0.5462, 0.875, 0.5, 0.875, 0.75, 0.8288, 0.5462, 0.6712, 0.5462, 0.625, 0.5, 0.875, 0.5, 0.6712, 0.5462, 0.6712, 0.7038, 0.5788, 0.75, 0.5788, 0.5, 0.6712, 0.7038, 0.8288, 0.7038, 0.875, 0.75, 0.625, 0.75, 0.375, 0.75, 0.5788, 0.75, 0.5788, 1.0, 0.375, 1.0])
me_cube_029.update()
me_cube_030 = bpy.data.meshes.new('Cube.030')
me_cube_030.from_pydata([(-1.28, -1.28, -1.0), (-1.28, 1.28, -1.0), (1.28, -1.28, -1.0), (1.28, 1.28, -1.0), (-0.6301, -0.6301, 1.0), (-1.0, -1.0, 0.6301), (-0.6301, 0.6301, 1.0), (-1.0, 1.0, 0.6301), (0.6301, -0.6301, 1.0), (1.0, -1.0, 0.6301), (0.6301, 0.6301, 1.0), (1.0, 1.0, 0.6301)], [], [(10, 6, 4, 8), (3, 11, 9, 2), (0, 5, 7, 1), (1, 3, 2, 0), (1, 7, 11, 3), (4, 6, 7, 5), (6, 10, 11, 7), (10, 8, 9, 11), (8, 4, 5, 9), (2, 9, 5, 0)])
me_cube_030.polygons.foreach_set('use_smooth', [True] * 10)
_uv = me_cube_030.uv_layers.new(name='UVMap')
_uv.uv.foreach_set('vector', [0.6712, 0.5462, 0.8288, 0.5462, 0.8288, 0.7038, 0.6712, 0.7038, 0.375, 0.5, 0.5788, 0.5, 0.5788, 0.75, 0.375, 0.75, 0.375, 0.0, 0.5788, 0.0, 0.5788, 0.25, 0.375, 0.25, 0.125, 0.5, 0.375, 0.5, 0.375, 0.75, 0.125, 0.75, 0.375, 0.25, 0.5788, 0.25, 0.5788, 0.5, 0.375, 0.5, 0.8288, 0.7038, 0.8288, 0.5462, 0.875, 0.5, 0.875, 0.75, 0.8288, 0.5462, 0.6712, 0.5462, 0.625, 0.5, 0.875, 0.5, 0.6712, 0.5462, 0.6712, 0.7038, 0.5788, 0.75, 0.5788, 0.5, 0.6712, 0.7038, 0.8288, 0.7038, 0.875, 0.75, 0.625, 0.75, 0.375, 0.75, 0.5788, 0.75, 0.5788, 1.0, 0.375, 1.0])
me_cube_030.update()
me_cube_031 = bpy.data.meshes.new('Cube.031')
me_cube_031.from_pydata([(-1.28, -1.28, -1.0), (-1.28, 1.28, -1.0), (1.28, -1.28, -1.0), (1.28, 1.28, -1.0), (-0.6301, -0.6301, 1.0), (-1.0, -1.0, 0.6301), (-0.6301, 0.6301, 1.0), (-1.0, 1.0, 0.6301), (0.6301, -0.6301, 1.0), (1.0, -1.0, 0.6301), (0.6301, 0.6301, 1.0), (1.0, 1.0, 0.6301)], [], [(10, 6, 4, 8), (3, 11, 9, 2), (0, 5, 7, 1), (1, 3, 2, 0), (1, 7, 11, 3), (4, 6, 7, 5), (6, 10, 11, 7), (10, 8, 9, 11), (8, 4, 5, 9), (2, 9, 5, 0)])
me_cube_031.polygons.foreach_set('use_smooth', [True] * 10)
_uv = me_cube_031.uv_layers.new(name='UVMap')
_uv.uv.foreach_set('vector', [0.6712, 0.5462, 0.8288, 0.5462, 0.8288, 0.7038, 0.6712, 0.7038, 0.375, 0.5, 0.5788, 0.5, 0.5788, 0.75, 0.375, 0.75, 0.375, 0.0, 0.5788, 0.0, 0.5788, 0.25, 0.375, 0.25, 0.125, 0.5, 0.375, 0.5, 0.375, 0.75, 0.125, 0.75, 0.375, 0.25, 0.5788, 0.25, 0.5788, 0.5, 0.375, 0.5, 0.8288, 0.7038, 0.8288, 0.5462, 0.875, 0.5, 0.875, 0.75, 0.8288, 0.5462, 0.6712, 0.5462, 0.625, 0.5, 0.875, 0.5, 0.6712, 0.5462, 0.6712, 0.7038, 0.5788, 0.75, 0.5788, 0.5, 0.6712, 0.7038, 0.8288, 0.7038, 0.875, 0.75, 0.625, 0.75, 0.375, 0.75, 0.5788, 0.75, 0.5788, 1.0, 0.375, 1.0])
me_cube_031.update()
me_cube_032 = bpy.data.meshes.new('Cube.032')
me_cube_032.from_pydata([(-1.28, -1.28, -1.0), (-1.28, 1.28, -1.0), (1.28, -1.28, -1.0), (1.28, 1.28, -1.0), (-0.6301, -0.6301, 1.0), (-1.0, -1.0, 0.6301), (-0.6301, 0.6301, 1.0), (-1.0, 1.0, 0.6301), (0.6301, -0.6301, 1.0), (1.0, -1.0, 0.6301), (0.6301, 0.6301, 1.0), (1.0, 1.0, 0.6301)], [], [(10, 6, 4, 8), (3, 11, 9, 2), (0, 5, 7, 1), (1, 3, 2, 0), (1, 7, 11, 3), (4, 6, 7, 5), (6, 10, 11, 7), (10, 8, 9, 11), (8, 4, 5, 9), (2, 9, 5, 0)])
me_cube_032.polygons.foreach_set('use_smooth', [True] * 10)
_uv = me_cube_032.uv_layers.new(name='UVMap')
_uv.uv.foreach_set('vector', [0.6712, 0.5462, 0.8288, 0.5462, 0.8288, 0.7038, 0.6712, 0.7038, 0.375, 0.5, 0.5788, 0.5, 0.5788, 0.75, 0.375, 0.75, 0.375, 0.0, 0.5788, 0.0, 0.5788, 0.25, 0.375, 0.25, 0.125, 0.5, 0.375, 0.5, 0.375, 0.75, 0.125, 0.75, 0.375, 0.25, 0.5788, 0.25, 0.5788, 0.5, 0.375, 0.5, 0.8288, 0.7038, 0.8288, 0.5462, 0.875, 0.5, 0.875, 0.75, 0.8288, 0.5462, 0.6712, 0.5462, 0.625, 0.5, 0.875, 0.5, 0.6712, 0.5462, 0.6712, 0.7038, 0.5788, 0.75, 0.5788, 0.5, 0.6712, 0.7038, 0.8288, 0.7038, 0.875, 0.75, 0.625, 0.75, 0.375, 0.75, 0.5788, 0.75, 0.5788, 1.0, 0.375, 1.0])
me_cube_032.update()
me_cube_033 = bpy.data.meshes.new('Cube.033')
me_cube_033.from_pydata([(-1.28, -1.28, -1.0), (-1.28, 1.28, -1.0), (1.28, -1.28, -1.0), (1.28, 1.28, -1.0), (-0.6301, -0.6301, 1.0), (-1.0, -1.0, 0.6301), (-0.6301, 0.6301, 1.0), (-1.0, 1.0, 0.6301), (0.6301, -0.6301, 1.0), (1.0, -1.0, 0.6301), (0.6301, 0.6301, 1.0), (1.0, 1.0, 0.6301)], [], [(10, 6, 4, 8), (3, 11, 9, 2), (0, 5, 7, 1), (1, 3, 2, 0), (1, 7, 11, 3), (4, 6, 7, 5), (6, 10, 11, 7), (10, 8, 9, 11), (8, 4, 5, 9), (2, 9, 5, 0)])
me_cube_033.polygons.foreach_set('use_smooth', [True] * 10)
_uv = me_cube_033.uv_layers.new(name='UVMap')
_uv.uv.foreach_set('vector', [0.6712, 0.5462, 0.8288, 0.5462, 0.8288, 0.7038, 0.6712, 0.7038, 0.375, 0.5, 0.5788, 0.5, 0.5788, 0.75, 0.375, 0.75, 0.375, 0.0, 0.5788, 0.0, 0.5788, 0.25, 0.375, 0.25, 0.125, 0.5, 0.375, 0.5, 0.375, 0.75, 0.125, 0.75, 0.375, 0.25, 0.5788, 0.25, 0.5788, 0.5, 0.375, 0.5, 0.8288, 0.7038, 0.8288, 0.5462, 0.875, 0.5, 0.875, 0.75, 0.8288, 0.5462, 0.6712, 0.5462, 0.625, 0.5, 0.875, 0.5, 0.6712, 0.5462, 0.6712, 0.7038, 0.5788, 0.75, 0.5788, 0.5, 0.6712, 0.7038, 0.8288, 0.7038, 0.875, 0.75, 0.625, 0.75, 0.375, 0.75, 0.5788, 0.75, 0.5788, 1.0, 0.375, 1.0])
me_cube_033.materials.append(mat_material_002)
me_cube_033.update()
me_cube_034 = bpy.data.meshes.new('Cube.034')
me_cube_034.from_pydata([(-1.28, -1.28, -1.0), (-1.28, 1.28, -1.0), (1.28, -1.28, -1.0), (1.28, 1.28, -1.0), (-0.6301, -0.6301, 1.0), (-1.0, -1.0, 0.6301), (-0.6301, 0.6301, 1.0), (-1.0, 1.0, 0.6301), (0.6301, -0.6301, 1.0), (1.0, -1.0, 0.6301), (0.6301, 0.6301, 1.0), (1.0, 1.0, 0.6301)], [], [(10, 6, 4, 8), (3, 11, 9, 2), (0, 5, 7, 1), (1, 3, 2, 0), (1, 7, 11, 3), (4, 6, 7, 5), (6, 10, 11, 7), (10, 8, 9, 11), (8, 4, 5, 9), (2, 9, 5, 0)])
me_cube_034.polygons.foreach_set('use_smooth', [True] * 10)
_uv = me_cube_034.uv_layers.new(name='UVMap')
_uv.uv.foreach_set('vector', [0.6712, 0.5462, 0.8288, 0.5462, 0.8288, 0.7038, 0.6712, 0.7038, 0.375, 0.5, 0.5788, 0.5, 0.5788, 0.75, 0.375, 0.75, 0.375, 0.0, 0.5788, 0.0, 0.5788, 0.25, 0.375, 0.25, 0.125, 0.5, 0.375, 0.5, 0.375, 0.75, 0.125, 0.75, 0.375, 0.25, 0.5788, 0.25, 0.5788, 0.5, 0.375, 0.5, 0.8288, 0.7038, 0.8288, 0.5462, 0.875, 0.5, 0.875, 0.75, 0.8288, 0.5462, 0.6712, 0.5462, 0.625, 0.5, 0.875, 0.5, 0.6712, 0.5462, 0.6712, 0.7038, 0.5788, 0.75, 0.5788, 0.5, 0.6712, 0.7038, 0.8288, 0.7038, 0.875, 0.75, 0.625, 0.75, 0.375, 0.75, 0.5788, 0.75, 0.5788, 1.0, 0.375, 1.0])
me_cube_034.materials.append(mat_material_002)
me_cube_034.update()
me_cube_036 = bpy.data.meshes.new('Cube.036')
me_cube_036.from_pydata([(-1.28, -1.28, -1.0), (-1.28, 1.28, -1.0), (1.28, -1.28, -1.0), (1.28, 1.28, -1.0), (-0.6301, -0.6301, 1.0), (-1.0, -1.0, 0.6301), (-0.6301, 0.6301, 1.0), (-1.0, 1.0, 0.6301), (0.6301, -0.6301, 1.0), (1.0, -1.0, 0.6301), (0.6301, 0.6301, 1.0), (1.0, 1.0, 0.6301)], [], [(10, 6, 4, 8), (3, 11, 9, 2), (0, 5, 7, 1), (1, 3, 2, 0), (1, 7, 11, 3), (4, 6, 7, 5), (6, 10, 11, 7), (10, 8, 9, 11), (8, 4, 5, 9), (2, 9, 5, 0)])
me_cube_036.polygons.foreach_set('use_smooth', [True] * 10)
_uv = me_cube_036.uv_layers.new(name='UVMap')
_uv.uv.foreach_set('vector', [0.6712, 0.5462, 0.8288, 0.5462, 0.8288, 0.7038, 0.6712, 0.7038, 0.375, 0.5, 0.5788, 0.5, 0.5788, 0.75, 0.375, 0.75, 0.375, 0.0, 0.5788, 0.0, 0.5788, 0.25, 0.375, 0.25, 0.125, 0.5, 0.375, 0.5, 0.375, 0.75, 0.125, 0.75, 0.375, 0.25, 0.5788, 0.25, 0.5788, 0.5, 0.375, 0.5, 0.8288, 0.7038, 0.8288, 0.5462, 0.875, 0.5, 0.875, 0.75, 0.8288, 0.5462, 0.6712, 0.5462, 0.625, 0.5, 0.875, 0.5, 0.6712, 0.5462, 0.6712, 0.7038, 0.5788, 0.75, 0.5788, 0.5, 0.6712, 0.7038, 0.8288, 0.7038, 0.875, 0.75, 0.625, 0.75, 0.375, 0.75, 0.5788, 0.75, 0.5788, 1.0, 0.375, 1.0])
me_cube_036.update()
me_cube_037 = bpy.data.meshes.new('Cube.037')
me_cube_037.from_pydata([(-1.28, -1.28, -1.0), (-1.28, 1.28, -1.0), (1.28, -1.28, -1.0), (1.28, 1.28, -1.0), (-0.6301, -0.6301, 1.0), (-1.0, -1.0, 0.6301), (-0.6301, 0.6301, 1.0), (-1.0, 1.0, 0.6301), (0.6301, -0.6301, 1.0), (1.0, -1.0, 0.6301), (0.6301, 0.6301, 1.0), (1.0, 1.0, 0.6301)], [], [(10, 6, 4, 8), (3, 11, 9, 2), (0, 5, 7, 1), (1, 3, 2, 0), (1, 7, 11, 3), (4, 6, 7, 5), (6, 10, 11, 7), (10, 8, 9, 11), (8, 4, 5, 9), (2, 9, 5, 0)])
me_cube_037.polygons.foreach_set('use_smooth', [True] * 10)
_uv = me_cube_037.uv_layers.new(name='UVMap')
_uv.uv.foreach_set('vector', [0.6712, 0.5462, 0.8288, 0.5462, 0.8288, 0.7038, 0.6712, 0.7038, 0.375, 0.5, 0.5788, 0.5, 0.5788, 0.75, 0.375, 0.75, 0.375, 0.0, 0.5788, 0.0, 0.5788, 0.25, 0.375, 0.25, 0.125, 0.5, 0.375, 0.5, 0.375, 0.75, 0.125, 0.75, 0.375, 0.25, 0.5788, 0.25, 0.5788, 0.5, 0.375, 0.5, 0.8288, 0.7038, 0.8288, 0.5462, 0.875, 0.5, 0.875, 0.75, 0.8288, 0.5462, 0.6712, 0.5462, 0.625, 0.5, 0.875, 0.5, 0.6712, 0.5462, 0.6712, 0.7038, 0.5788, 0.75, 0.5788, 0.5, 0.6712, 0.7038, 0.8288, 0.7038, 0.875, 0.75, 0.625, 0.75, 0.375, 0.75, 0.5788, 0.75, 0.5788, 1.0, 0.375, 1.0])
me_cube_037.update()
me_cube_038 = bpy.data.meshes.new('Cube.038')
me_cube_038.from_pydata([(-1.28, -1.28, -1.0), (-1.28, 1.28, -1.0), (1.28, -1.28, -1.0), (1.28, 1.28, -1.0), (-0.6301, -0.6301, 1.0), (-1.0, -1.0, 0.6301), (-0.6301, 0.6301, 1.0), (-1.0, 1.0, 0.6301), (0.6301, -0.6301, 1.0), (1.0, -1.0, 0.6301), (0.6301, 0.6301, 1.0), (1.0, 1.0, 0.6301)], [], [(10, 6, 4, 8), (3, 11, 9, 2), (0, 5, 7, 1), (1, 3, 2, 0), (1, 7, 11, 3), (4, 6, 7, 5), (6, 10, 11, 7), (10, 8, 9, 11), (8, 4, 5, 9), (2, 9, 5, 0)])
me_cube_038.polygons.foreach_set('use_smooth', [True] * 10)
_uv = me_cube_038.uv_layers.new(name='UVMap')
_uv.uv.foreach_set('vector', [0.6712, 0.5462, 0.8288, 0.5462, 0.8288, 0.7038, 0.6712, 0.7038, 0.375, 0.5, 0.5788, 0.5, 0.5788, 0.75, 0.375, 0.75, 0.375, 0.0, 0.5788, 0.0, 0.5788, 0.25, 0.375, 0.25, 0.125, 0.5, 0.375, 0.5, 0.375, 0.75, 0.125, 0.75, 0.375, 0.25, 0.5788, 0.25, 0.5788, 0.5, 0.375, 0.5, 0.8288, 0.7038, 0.8288, 0.5462, 0.875, 0.5, 0.875, 0.75, 0.8288, 0.5462, 0.6712, 0.5462, 0.625, 0.5, 0.875, 0.5, 0.6712, 0.5462, 0.6712, 0.7038, 0.5788, 0.75, 0.5788, 0.5, 0.6712, 0.7038, 0.8288, 0.7038, 0.875, 0.75, 0.625, 0.75, 0.375, 0.75, 0.5788, 0.75, 0.5788, 1.0, 0.375, 1.0])
me_cube_038.update()
me_cube_039 = bpy.data.meshes.new('Cube.039')
me_cube_039.from_pydata([(-1.28, -1.28, -1.0), (-1.28, 1.28, -1.0), (1.28, -1.28, -1.0), (1.28, 1.28, -1.0), (-0.6301, -0.6301, 1.0), (-1.0, -1.0, 0.6301), (-0.6301, 0.6301, 1.0), (-1.0, 1.0, 0.6301), (0.6301, -0.6301, 1.0), (1.0, -1.0, 0.6301), (0.6301, 0.6301, 1.0), (1.0, 1.0, 0.6301)], [], [(10, 6, 4, 8), (3, 11, 9, 2), (0, 5, 7, 1), (1, 3, 2, 0), (1, 7, 11, 3), (4, 6, 7, 5), (6, 10, 11, 7), (10, 8, 9, 11), (8, 4, 5, 9), (2, 9, 5, 0)])
me_cube_039.polygons.foreach_set('use_smooth', [True] * 10)
_uv = me_cube_039.uv_layers.new(name='UVMap')
_uv.uv.foreach_set('vector', [0.6712, 0.5462, 0.8288, 0.5462, 0.8288, 0.7038, 0.6712, 0.7038, 0.375, 0.5, 0.5788, 0.5, 0.5788, 0.75, 0.375, 0.75, 0.375, 0.0, 0.5788, 0.0, 0.5788, 0.25, 0.375, 0.25, 0.125, 0.5, 0.375, 0.5, 0.375, 0.75, 0.125, 0.75, 0.375, 0.25, 0.5788, 0.25, 0.5788, 0.5, 0.375, 0.5, 0.8288, 0.7038, 0.8288, 0.5462, 0.875, 0.5, 0.875, 0.75, 0.8288, 0.5462, 0.6712, 0.5462, 0.625, 0.5, 0.875, 0.5, 0.6712, 0.5462, 0.6712, 0.7038, 0.5788, 0.75, 0.5788, 0.5, 0.6712, 0.7038, 0.8288, 0.7038, 0.875, 0.75, 0.625, 0.75, 0.375, 0.75, 0.5788, 0.75, 0.5788, 1.0, 0.375, 1.0])
me_cube_039.update()
me_cube_040 = bpy.data.meshes.new('Cube.040')
me_cube_040.from_pydata([(-1.28, -1.28, -1.0), (-1.28, 1.28, -1.0), (1.28, -1.28, -1.0), (1.28, 1.28, -1.0), (-0.6301, -0.6301, 1.0), (-1.0, -1.0, 0.6301), (-0.6301, 0.6301, 1.0), (-1.0, 1.0, 0.6301), (0.6301, -0.6301, 1.0), (1.0, -1.0, 0.6301), (0.6301, 0.6301, 1.0), (1.0, 1.0, 0.6301)], [], [(10, 6, 4, 8), (3, 11, 9, 2), (0, 5, 7, 1), (1, 3, 2, 0), (1, 7, 11, 3), (4, 6, 7, 5), (6, 10, 11, 7), (10, 8, 9, 11), (8, 4, 5, 9), (2, 9, 5, 0)])
me_cube_040.polygons.foreach_set('use_smooth', [True] * 10)
_uv = me_cube_040.uv_layers.new(name='UVMap')
_uv.uv.foreach_set('vector', [0.6712, 0.5462, 0.8288, 0.5462, 0.8288, 0.7038, 0.6712, 0.7038, 0.375, 0.5, 0.5788, 0.5, 0.5788, 0.75, 0.375, 0.75, 0.375, 0.0, 0.5788, 0.0, 0.5788, 0.25, 0.375, 0.25, 0.125, 0.5, 0.375, 0.5, 0.375, 0.75, 0.125, 0.75, 0.375, 0.25, 0.5788, 0.25, 0.5788, 0.5, 0.375, 0.5, 0.8288, 0.7038, 0.8288, 0.5462, 0.875, 0.5, 0.875, 0.75, 0.8288, 0.5462, 0.6712, 0.5462, 0.625, 0.5, 0.875, 0.5, 0.6712, 0.5462, 0.6712, 0.7038, 0.5788, 0.75, 0.5788, 0.5, 0.6712, 0.7038, 0.8288, 0.7038, 0.875, 0.75, 0.625, 0.75, 0.375, 0.75, 0.5788, 0.75, 0.5788, 1.0, 0.375, 1.0])
me_cube_040.update()
me_cube_041 = bpy.data.meshes.new('Cube.041')
me_cube_041.from_pydata([(-1.28, -1.28, -1.0), (-1.28, 1.28, -1.0), (1.28, -1.28, -1.0), (1.28, 1.28, -1.0), (-0.6301, -0.6301, 1.0), (-1.0, -1.0, 0.6301), (-0.6301, 0.6301, 1.0), (-1.0, 1.0, 0.6301), (0.6301, -0.6301, 1.0), (1.0, -1.0, 0.6301), (0.6301, 0.6301, 1.0), (1.0, 1.0, 0.6301)], [], [(10, 6, 4, 8), (3, 11, 9, 2), (0, 5, 7, 1), (1, 3, 2, 0), (1, 7, 11, 3), (4, 6, 7, 5), (6, 10, 11, 7), (10, 8, 9, 11), (8, 4, 5, 9), (2, 9, 5, 0)])
me_cube_041.polygons.foreach_set('use_smooth', [True] * 10)
_uv = me_cube_041.uv_layers.new(name='UVMap')
_uv.uv.foreach_set('vector', [0.6712, 0.5462, 0.8288, 0.5462, 0.8288, 0.7038, 0.6712, 0.7038, 0.375, 0.5, 0.5788, 0.5, 0.5788, 0.75, 0.375, 0.75, 0.375, 0.0, 0.5788, 0.0, 0.5788, 0.25, 0.375, 0.25, 0.125, 0.5, 0.375, 0.5, 0.375, 0.75, 0.125, 0.75, 0.375, 0.25, 0.5788, 0.25, 0.5788, 0.5, 0.375, 0.5, 0.8288, 0.7038, 0.8288, 0.5462, 0.875, 0.5, 0.875, 0.75, 0.8288, 0.5462, 0.6712, 0.5462, 0.625, 0.5, 0.875, 0.5, 0.6712, 0.5462, 0.6712, 0.7038, 0.5788, 0.75, 0.5788, 0.5, 0.6712, 0.7038, 0.8288, 0.7038, 0.875, 0.75, 0.625, 0.75, 0.375, 0.75, 0.5788, 0.75, 0.5788, 1.0, 0.375, 1.0])
me_cube_041.update()
me_cube_044 = bpy.data.meshes.new('Cube.044')
me_cube_044.from_pydata([(-1.28, -1.28, -1.0), (-1.28, 1.28, -1.0), (1.28, -1.28, -1.0), (1.28, 1.28, -1.0), (-0.6301, -0.6301, 1.0), (-1.0, -1.0, 0.6301), (-0.6301, 0.6301, 1.0), (-1.0, 1.0, 0.6301), (0.6301, -0.6301, 1.0), (1.0, -1.0, 0.6301), (0.6301, 0.6301, 1.0), (1.0, 1.0, 0.6301)], [], [(10, 6, 4, 8), (3, 11, 9, 2), (0, 5, 7, 1), (1, 3, 2, 0), (1, 7, 11, 3), (4, 6, 7, 5), (6, 10, 11, 7), (10, 8, 9, 11), (8, 4, 5, 9), (2, 9, 5, 0)])
me_cube_044.polygons.foreach_set('use_smooth', [True] * 10)
_uv = me_cube_044.uv_layers.new(name='UVMap')
_uv.uv.foreach_set('vector', [0.6712, 0.5462, 0.8288, 0.5462, 0.8288, 0.7038, 0.6712, 0.7038, 0.375, 0.5, 0.5788, 0.5, 0.5788, 0.75, 0.375, 0.75, 0.375, 0.0, 0.5788, 0.0, 0.5788, 0.25, 0.375, 0.25, 0.125, 0.5, 0.375, 0.5, 0.375, 0.75, 0.125, 0.75, 0.375, 0.25, 0.5788, 0.25, 0.5788, 0.5, 0.375, 0.5, 0.8288, 0.7038, 0.8288, 0.5462, 0.875, 0.5, 0.875, 0.75, 0.8288, 0.5462, 0.6712, 0.5462, 0.625, 0.5, 0.875, 0.5, 0.6712, 0.5462, 0.6712, 0.7038, 0.5788, 0.75, 0.5788, 0.5, 0.6712, 0.7038, 0.8288, 0.7038, 0.875, 0.75, 0.625, 0.75, 0.375, 0.75, 0.5788, 0.75, 0.5788, 1.0, 0.375, 1.0])
me_cube_044.materials.append(mat_material_002)
me_cube_044.update()
me_cube_045 = bpy.data.meshes.new('Cube.045')
me_cube_045.from_pydata([(-1.28, -1.28, -1.0), (-1.28, 1.28, -1.0), (1.28, -1.28, -1.0), (1.28, 1.28, -1.0), (-0.6301, -0.6301, 1.0), (-1.0, -1.0, 0.6301), (-0.6301, 0.6301, 1.0), (-1.0, 1.0, 0.6301), (0.6301, -0.6301, 1.0), (1.0, -1.0, 0.6301), (0.6301, 0.6301, 1.0), (1.0, 1.0, 0.6301)], [], [(10, 6, 4, 8), (3, 11, 9, 2), (0, 5, 7, 1), (1, 3, 2, 0), (1, 7, 11, 3), (4, 6, 7, 5), (6, 10, 11, 7), (10, 8, 9, 11), (8, 4, 5, 9), (2, 9, 5, 0)])
me_cube_045.polygons.foreach_set('use_smooth', [True] * 10)
_uv = me_cube_045.uv_layers.new(name='UVMap')
_uv.uv.foreach_set('vector', [0.6712, 0.5462, 0.8288, 0.5462, 0.8288, 0.7038, 0.6712, 0.7038, 0.375, 0.5, 0.5788, 0.5, 0.5788, 0.75, 0.375, 0.75, 0.375, 0.0, 0.5788, 0.0, 0.5788, 0.25, 0.375, 0.25, 0.125, 0.5, 0.375, 0.5, 0.375, 0.75, 0.125, 0.75, 0.375, 0.25, 0.5788, 0.25, 0.5788, 0.5, 0.375, 0.5, 0.8288, 0.7038, 0.8288, 0.5462, 0.875, 0.5, 0.875, 0.75, 0.8288, 0.5462, 0.6712, 0.5462, 0.625, 0.5, 0.875, 0.5, 0.6712, 0.5462, 0.6712, 0.7038, 0.5788, 0.75, 0.5788, 0.5, 0.6712, 0.7038, 0.8288, 0.7038, 0.875, 0.75, 0.625, 0.75, 0.375, 0.75, 0.5788, 0.75, 0.5788, 1.0, 0.375, 1.0])
me_cube_045.materials.append(mat_material_002)
me_cube_045.update()
me_cube_046 = bpy.data.meshes.new('Cube.046')
me_cube_046.from_pydata([(-1.28, -1.28, -1.0), (-1.28, 1.28, -1.0), (1.28, -1.28, -1.0), (1.28, 1.28, -1.0), (-0.6301, -0.6301, 1.0), (-1.0, -1.0, 0.6301), (-0.6301, 0.6301, 1.0), (-1.0, 1.0, 0.6301), (0.6301, -0.6301, 1.0), (1.0, -1.0, 0.6301), (0.6301, 0.6301, 1.0), (1.0, 1.0, 0.6301)], [], [(10, 6, 4, 8), (3, 11, 9, 2), (0, 5, 7, 1), (1, 3, 2, 0), (1, 7, 11, 3), (4, 6, 7, 5), (6, 10, 11, 7), (10, 8, 9, 11), (8, 4, 5, 9), (2, 9, 5, 0)])
me_cube_046.polygons.foreach_set('use_smooth', [True] * 10)
_uv = me_cube_046.uv_layers.new(name='UVMap')
_uv.uv.foreach_set('vector', [0.6712, 0.5462, 0.8288, 0.5462, 0.8288, 0.7038, 0.6712, 0.7038, 0.375, 0.5, 0.5788, 0.5, 0.5788, 0.75, 0.375, 0.75, 0.375, 0.0, 0.5788, 0.0, 0.5788, 0.25, 0.375, 0.25, 0.125, 0.5, 0.375, 0.5, 0.375, 0.75, 0.125, 0.75, 0.375, 0.25, 0.5788, 0.25, 0.5788, 0.5, 0.375, 0.5, 0.8288, 0.7038, 0.8288, 0.5462, 0.875, 0.5, 0.875, 0.75, 0.8288, 0.5462, 0.6712, 0.5462, 0.625, 0.5, 0.875, 0.5, 0.6712, 0.5462, 0.6712, 0.7038, 0.5788, 0.75, 0.5788, 0.5, 0.6712, 0.7038, 0.8288, 0.7038, 0.875, 0.75, 0.625, 0.75, 0.375, 0.75, 0.5788, 0.75, 0.5788, 1.0, 0.375, 1.0])
me_cube_046.materials.append(mat_material_002)
me_cube_046.update()
me_cube_048 = bpy.data.meshes.new('Cube.048')
me_cube_048.from_pydata([(-1.28, -1.28, -1.0), (-1.28, 1.28, -1.0), (1.28, -1.28, -1.0), (1.28, 1.28, -1.0), (-0.6301, -0.6301, 1.0), (-1.0, -1.0, 0.6301), (-0.6301, 0.6301, 1.0), (-1.0, 1.0, 0.6301), (0.6301, -0.6301, 1.0), (1.0, -1.0, 0.6301), (0.6301, 0.6301, 1.0), (1.0, 1.0, 0.6301)], [], [(10, 6, 4, 8), (3, 11, 9, 2), (0, 5, 7, 1), (1, 3, 2, 0), (1, 7, 11, 3), (4, 6, 7, 5), (6, 10, 11, 7), (10, 8, 9, 11), (8, 4, 5, 9), (2, 9, 5, 0)])
me_cube_048.polygons.foreach_set('use_smooth', [True] * 10)
_uv = me_cube_048.uv_layers.new(name='UVMap')
_uv.uv.foreach_set('vector', [0.6712, 0.5462, 0.8288, 0.5462, 0.8288, 0.7038, 0.6712, 0.7038, 0.375, 0.5, 0.5788, 0.5, 0.5788, 0.75, 0.375, 0.75, 0.375, 0.0, 0.5788, 0.0, 0.5788, 0.25, 0.375, 0.25, 0.125, 0.5, 0.375, 0.5, 0.375, 0.75, 0.125, 0.75, 0.375, 0.25, 0.5788, 0.25, 0.5788, 0.5, 0.375, 0.5, 0.8288, 0.7038, 0.8288, 0.5462, 0.875, 0.5, 0.875, 0.75, 0.8288, 0.5462, 0.6712, 0.5462, 0.625, 0.5, 0.875, 0.5, 0.6712, 0.5462, 0.6712, 0.7038, 0.5788, 0.75, 0.5788, 0.5, 0.6712, 0.7038, 0.8288, 0.7038, 0.875, 0.75, 0.625, 0.75, 0.375, 0.75, 0.5788, 0.75, 0.5788, 1.0, 0.375, 1.0])
me_cube_048.update()
me_cube_051 = bpy.data.meshes.new('Cube.051')
me_cube_051.from_pydata([(-1.28, -1.28, -1.0), (-1.28, 1.28, -1.0), (1.28, -1.28, -1.0), (1.28, 1.28, -1.0), (-0.6301, -0.6301, 1.0), (-1.0, -1.0, 0.6301), (-0.6301, 0.6301, 1.0), (-1.0, 1.0, 0.6301), (0.6301, -0.6301, 1.0), (1.0, -1.0, 0.6301), (0.6301, 0.6301, 1.0), (1.0, 1.0, 0.6301)], [], [(10, 6, 4, 8), (3, 11, 9, 2), (0, 5, 7, 1), (1, 3, 2, 0), (1, 7, 11, 3), (4, 6, 7, 5), (6, 10, 11, 7), (10, 8, 9, 11), (8, 4, 5, 9), (2, 9, 5, 0)])
me_cube_051.polygons.foreach_set('use_smooth', [True] * 10)
_uv = me_cube_051.uv_layers.new(name='UVMap')
_uv.uv.foreach_set('vector', [0.6712, 0.5462, 0.8288, 0.5462, 0.8288, 0.7038, 0.6712, 0.7038, 0.375, 0.5, 0.5788, 0.5, 0.5788, 0.75, 0.375, 0.75, 0.375, 0.0, 0.5788, 0.0, 0.5788, 0.25, 0.375, 0.25, 0.125, 0.5, 0.375, 0.5, 0.375, 0.75, 0.125, 0.75, 0.375, 0.25, 0.5788, 0.25, 0.5788, 0.5, 0.375, 0.5, 0.8288, 0.7038, 0.8288, 0.5462, 0.875, 0.5, 0.875, 0.75, 0.8288, 0.5462, 0.6712, 0.5462, 0.625, 0.5, 0.875, 0.5, 0.6712, 0.5462, 0.6712, 0.7038, 0.5788, 0.75, 0.5788, 0.5, 0.6712, 0.7038, 0.8288, 0.7038, 0.875, 0.75, 0.625, 0.75, 0.375, 0.75, 0.5788, 0.75, 0.5788, 1.0, 0.375, 1.0])
me_cube_051.materials.append(mat_material_002)
me_cube_051.update()
me_cube_052 = bpy.data.meshes.new('Cube.052')
me_cube_052.from_pydata([(-1.28, -1.28, -1.0), (-1.28, 1.28, -1.0), (1.28, -1.28, -1.0), (1.28, 1.28, -1.0), (-0.6301, -0.6301, 1.0), (-1.0, -1.0, 0.6301), (-0.6301, 0.6301, 1.0), (-1.0, 1.0, 0.6301), (0.6301, -0.6301, 1.0), (1.0, -1.0, 0.6301), (0.6301, 0.6301, 1.0), (1.0, 1.0, 0.6301)], [], [(10, 6, 4, 8), (3, 11, 9, 2), (0, 5, 7, 1), (1, 3, 2, 0), (1, 7, 11, 3), (4, 6, 7, 5), (6, 10, 11, 7), (10, 8, 9, 11), (8, 4, 5, 9), (2, 9, 5, 0)])
me_cube_052.polygons.foreach_set('use_smooth', [True] * 10)
_uv = me_cube_052.uv_layers.new(name='UVMap')
_uv.uv.foreach_set('vector', [0.6712, 0.5462, 0.8288, 0.5462, 0.8288, 0.7038, 0.6712, 0.7038, 0.375, 0.5, 0.5788, 0.5, 0.5788, 0.75, 0.375, 0.75, 0.375, 0.0, 0.5788, 0.0, 0.5788, 0.25, 0.375, 0.25, 0.125, 0.5, 0.375, 0.5, 0.375, 0.75, 0.125, 0.75, 0.375, 0.25, 0.5788, 0.25, 0.5788, 0.5, 0.375, 0.5, 0.8288, 0.7038, 0.8288, 0.5462, 0.875, 0.5, 0.875, 0.75, 0.8288, 0.5462, 0.6712, 0.5462, 0.625, 0.5, 0.875, 0.5, 0.6712, 0.5462, 0.6712, 0.7038, 0.5788, 0.75, 0.5788, 0.5, 0.6712, 0.7038, 0.8288, 0.7038, 0.875, 0.75, 0.625, 0.75, 0.375, 0.75, 0.5788, 0.75, 0.5788, 1.0, 0.375, 1.0])
me_cube_052.materials.append(mat_material_002)
me_cube_052.update()
me_cube_053 = bpy.data.meshes.new('Cube.053')
me_cube_053.from_pydata([(-1.28, -1.28, -1.0), (-1.28, 1.28, -1.0), (1.28, -1.28, -1.0), (1.28, 1.28, -1.0), (-0.6301, -0.6301, 1.0), (-1.0, -1.0, 0.6301), (-0.6301, 0.6301, 1.0), (-1.0, 1.0, 0.6301), (0.6301, -0.6301, 1.0), (1.0, -1.0, 0.6301), (0.6301, 0.6301, 1.0), (1.0, 1.0, 0.6301)], [], [(10, 6, 4, 8), (3, 11, 9, 2), (0, 5, 7, 1), (1, 3, 2, 0), (1, 7, 11, 3), (4, 6, 7, 5), (6, 10, 11, 7), (10, 8, 9, 11), (8, 4, 5, 9), (2, 9, 5, 0)])
me_cube_053.polygons.foreach_set('use_smooth', [True] * 10)
_uv = me_cube_053.uv_layers.new(name='UVMap')
_uv.uv.foreach_set('vector', [0.6712, 0.5462, 0.8288, 0.5462, 0.8288, 0.7038, 0.6712, 0.7038, 0.375, 0.5, 0.5788, 0.5, 0.5788, 0.75, 0.375, 0.75, 0.375, 0.0, 0.5788, 0.0, 0.5788, 0.25, 0.375, 0.25, 0.125, 0.5, 0.375, 0.5, 0.375, 0.75, 0.125, 0.75, 0.375, 0.25, 0.5788, 0.25, 0.5788, 0.5, 0.375, 0.5, 0.8288, 0.7038, 0.8288, 0.5462, 0.875, 0.5, 0.875, 0.75, 0.8288, 0.5462, 0.6712, 0.5462, 0.625, 0.5, 0.875, 0.5, 0.6712, 0.5462, 0.6712, 0.7038, 0.5788, 0.75, 0.5788, 0.5, 0.6712, 0.7038, 0.8288, 0.7038, 0.875, 0.75, 0.625, 0.75, 0.375, 0.75, 0.5788, 0.75, 0.5788, 1.0, 0.375, 1.0])
me_cube_053.materials.append(mat_material_002)
me_cube_053.update()
me_cube_054 = bpy.data.meshes.new('Cube.054')
me_cube_054.from_pydata([(-1.28, -1.28, -1.0), (-1.28, 1.28, -1.0), (1.28, -1.28, -1.0), (1.28, 1.28, -1.0), (-0.6301, -0.6301, 1.0), (-1.0, -1.0, 0.6301), (-0.6301, 0.6301, 1.0), (-1.0, 1.0, 0.6301), (0.6301, -0.6301, 1.0), (1.0, -1.0, 0.6301), (0.6301, 0.6301, 1.0), (1.0, 1.0, 0.6301)], [], [(10, 6, 4, 8), (3, 11, 9, 2), (0, 5, 7, 1), (1, 3, 2, 0), (1, 7, 11, 3), (4, 6, 7, 5), (6, 10, 11, 7), (10, 8, 9, 11), (8, 4, 5, 9), (2, 9, 5, 0)])
me_cube_054.polygons.foreach_set('use_smooth', [True] * 10)
_uv = me_cube_054.uv_layers.new(name='UVMap')
_uv.uv.foreach_set('vector', [0.6712, 0.5462, 0.8288, 0.5462, 0.8288, 0.7038, 0.6712, 0.7038, 0.375, 0.5, 0.5788, 0.5, 0.5788, 0.75, 0.375, 0.75, 0.375, 0.0, 0.5788, 0.0, 0.5788, 0.25, 0.375, 0.25, 0.125, 0.5, 0.375, 0.5, 0.375, 0.75, 0.125, 0.75, 0.375, 0.25, 0.5788, 0.25, 0.5788, 0.5, 0.375, 0.5, 0.8288, 0.7038, 0.8288, 0.5462, 0.875, 0.5, 0.875, 0.75, 0.8288, 0.5462, 0.6712, 0.5462, 0.625, 0.5, 0.875, 0.5, 0.6712, 0.5462, 0.6712, 0.7038, 0.5788, 0.75, 0.5788, 0.5, 0.6712, 0.7038, 0.8288, 0.7038, 0.875, 0.75, 0.625, 0.75, 0.375, 0.75, 0.5788, 0.75, 0.5788, 1.0, 0.375, 1.0])
me_cube_054.materials.append(mat_material_002)
me_cube_054.update()

# ---- objects
ob_cube = bpy.data.objects.new('Cube', me_cube)
ob_light = bpy.data.objects.new('Light', light_light)
ob_camera = bpy.data.objects.new('Camera', cam_camera)
ob_cube_001 = bpy.data.objects.new('Cube.001', me_cube_001)
ob_cube_002 = bpy.data.objects.new('Cube.002', me_cube_002)
ob_cube_003 = bpy.data.objects.new('Cube.003', me_cube_003)
ob_cube_004 = bpy.data.objects.new('Cube.004', me_cube_004)
ob_cube_005 = bpy.data.objects.new('Cube.005', me_cube_005)
ob_cube_006 = bpy.data.objects.new('Cube.006', me_cube_006)
ob_cube_007 = bpy.data.objects.new('Cube.007', me_cube_007)
ob_cube_008 = bpy.data.objects.new('Cube.008', me_cube_008)
ob_cube_009 = bpy.data.objects.new('Cube.009', me_cube_009)
ob_cube_010 = bpy.data.objects.new('Cube.010', me_cube_010)
ob_cube_011 = bpy.data.objects.new('Cube.011', me_cube_011)
ob_cube_012 = bpy.data.objects.new('Cube.012', me_cube_014)
ob_cube_013 = bpy.data.objects.new('Cube.013', me_cube_015)
ob_cube_014 = bpy.data.objects.new('Cube.014', me_cube_016)
ob_cube_015 = bpy.data.objects.new('Cube.015', me_cube_017)
ob_cube_016 = bpy.data.objects.new('Cube.016', me_cube_018)
ob_cube_017 = bpy.data.objects.new('Cube.017', me_cube_019)
ob_cube_018 = bpy.data.objects.new('Cube.018', me_cube_020)
ob_cube_019 = bpy.data.objects.new('Cube.019', me_cube_021)
ob_cube_021 = bpy.data.objects.new('Cube.021', me_cube_023)
ob_cube_022 = bpy.data.objects.new('Cube.022', me_cube_024)
ob_cube_024 = bpy.data.objects.new('Cube.024', me_cube_026)
ob_cube_025 = bpy.data.objects.new('Cube.025', me_cube_027)
ob_cube_026 = bpy.data.objects.new('Cube.026', me_cube_028)
ob_cube_027 = bpy.data.objects.new('Cube.027', me_cube_029)
ob_cube_028 = bpy.data.objects.new('Cube.028', me_cube_030)
ob_cube_029 = bpy.data.objects.new('Cube.029', me_cube_031)
ob_cube_030 = bpy.data.objects.new('Cube.030', me_cube_032)
ob_cube_031 = bpy.data.objects.new('Cube.031', me_cube_033)
ob_cube_032 = bpy.data.objects.new('Cube.032', me_cube_034)
ob_cube_034 = bpy.data.objects.new('Cube.034', me_cube_036)
ob_cube_035 = bpy.data.objects.new('Cube.035', me_cube_037)
ob_cube_036 = bpy.data.objects.new('Cube.036', me_cube_038)
ob_cube_037 = bpy.data.objects.new('Cube.037', me_cube_039)
ob_cube_038 = bpy.data.objects.new('Cube.038', me_cube_040)
ob_cube_039 = bpy.data.objects.new('Cube.039', me_cube_041)
ob_cube_042 = bpy.data.objects.new('Cube.042', me_cube_044)
ob_cube_043 = bpy.data.objects.new('Cube.043', me_cube_045)
ob_cube_044 = bpy.data.objects.new('Cube.044', me_cube_046)
ob_cube_046 = bpy.data.objects.new('Cube.046', me_cube_048)
ob_cube_049 = bpy.data.objects.new('Cube.049', me_cube_051)
ob_cube_050 = bpy.data.objects.new('Cube.050', me_cube_052)
ob_cube_051 = bpy.data.objects.new('Cube.051', me_cube_053)
ob_cube_023 = bpy.data.objects.new('Cube.023', me_cube_054)

# ---- transforms, parenting, visibility, modifiers, constraints
ob_cube.location = (0.0, 0.0, 1.647)
ob_cube.scale = (-0.07665, 1.753, 0.8829)
ob_cube.lock_rotations_4d = False
ob_cube.empty_display_type = 'ARROWS'
ob_cube.lineart.crease_threshold = 0.0
ob_light.location = (4.076, 1.005, 5.904)
ob_light.rotation_euler = (0.6503, 0.05522, 1.866)
ob_light.lock_rotations_4d = False
ob_light.empty_display_type = 'ARROWS'
ob_light.color = (0.0, 0.0, 0.0, 0.0)
ob_light.lineart.crease_threshold = 0.0
ob_camera.location = (2.735, -7.128, 2.233)
ob_camera.rotation_euler = (1.478, -2.885e-06, -5.921)
ob_camera.lock_rotations_4d = False
ob_camera.empty_display_type = 'ARROWS'
ob_camera.color = (0.0, 0.0, 0.0, 0.0)
ob_camera.display_type = 'WIRE'
ob_camera.lineart.crease_threshold = 0.0
ob_cube_001.location = (0.07678, 0.0, 1.647)
ob_cube_001.rotation_euler = (0.001863, 0.0392, -0.001068)
ob_cube_001.scale = (-0.06825, 1.561, 0.7861)
ob_cube_001.lock_rotations_4d = False
ob_cube_001.empty_display_type = 'ARROWS'
ob_cube_001.lineart.crease_threshold = 0.0
ob_cube_002.location = (0.2722, -1.38, 2.273)
ob_cube_002.rotation_euler = (-0.0, 1.571, 0.0)
ob_cube_002.scale = (0.1049, 0.1049, 0.1049)
ob_cube_003.location = (0.2722, -1.074, 2.273)
ob_cube_003.rotation_euler = (-0.0, 1.571, 0.0)
ob_cube_003.scale = (0.1049, 0.1049, 0.1049)
ob_cube_004.location = (0.2722, -0.7687, 2.273)
ob_cube_004.rotation_euler = (-0.0, 1.571, 0.0)
ob_cube_004.scale = (0.1049, 0.1049, 0.1049)
ob_cube_005.location = (0.2722, -0.463, 2.273)
ob_cube_005.rotation_euler = (-0.0, 1.571, 0.0)
ob_cube_005.scale = (0.1049, 0.1049, 0.1049)
ob_cube_006.location = (0.2722, -0.1592, 2.273)
ob_cube_006.rotation_euler = (-0.0, 1.571, 0.0)
ob_cube_006.scale = (0.1049, 0.1049, 0.1049)
ob_cube_007.location = (0.2722, 0.1466, 2.273)
ob_cube_007.rotation_euler = (-0.0, 1.571, 0.0)
ob_cube_007.scale = (0.1049, 0.1049, 0.1049)
ob_cube_008.location = (0.2722, 0.4518, 2.273)
ob_cube_008.rotation_euler = (-0.0, 1.571, 0.0)
ob_cube_008.scale = (0.1049, 0.1049, 0.1049)
ob_cube_009.location = (0.2722, 0.7575, 2.273)
ob_cube_009.rotation_euler = (-0.0, 1.571, 0.0)
ob_cube_009.scale = (0.1049, 0.1049, 0.1049)
ob_cube_010.location = (0.2722, 1.063, 2.273)
ob_cube_010.rotation_euler = (-0.0, 1.571, 0.0)
ob_cube_010.scale = (0.1049, 0.1049, 0.1049)
ob_cube_011.location = (0.2722, 1.369, 2.273)
ob_cube_011.rotation_euler = (-0.0, 1.571, 0.0)
ob_cube_011.scale = (0.1049, 0.1049, 0.1049)
ob_cube_012.location = (0.2606, -1.38, 1.959)
ob_cube_012.rotation_euler = (-0.03485, 1.608, -0.02905)
ob_cube_012.scale = (0.1049, 0.1049, 0.1049)
ob_cube_013.location = (0.2589, -1.034, 1.959)
ob_cube_013.rotation_euler = (-0.03485, 1.608, -0.02905)
ob_cube_013.scale = (0.1049, 0.1049, 0.1049)
ob_cube_014.location = (0.2571, -0.7285, 1.96)
ob_cube_014.rotation_euler = (-0.03485, 1.608, -0.02905)
ob_cube_014.scale = (0.1049, 0.1049, 0.1049)
ob_cube_015.location = (0.2553, -0.4228, 1.96)
ob_cube_015.rotation_euler = (-0.03485, 1.608, -0.02905)
ob_cube_015.scale = (0.1049, 0.1049, 0.1049)
ob_cube_016.location = (0.2536, -0.119, 1.961)
ob_cube_016.rotation_euler = (-0.03485, 1.608, -0.02905)
ob_cube_016.scale = (0.1049, 0.1049, 0.1049)
ob_cube_017.location = (0.2518, 0.1867, 1.961)
ob_cube_017.rotation_euler = (-0.03485, 1.608, -0.02905)
ob_cube_017.scale = (0.1049, 0.1049, 0.1049)
ob_cube_018.location = (0.2501, 0.4919, 1.961)
ob_cube_018.rotation_euler = (-0.03485, 1.608, -0.02905)
ob_cube_018.scale = (0.1049, 0.1049, 0.1049)
ob_cube_019.location = (0.2483, 0.8365, 1.962)
ob_cube_019.rotation_euler = (-0.03485, 1.608, -0.02905)
ob_cube_019.scale = (0.1049, 0.1049, 0.1049)
ob_cube_021.location = (0.2448, 1.278, 1.963)
ob_cube_021.rotation_euler = (-0.03485, 1.608, -0.02905)
ob_cube_021.scale = (0.1049, 0.1945, 0.1049)
ob_cube_022.location = (0.2424, -1.29, 1.648)
ob_cube_022.rotation_euler = (-0.03485, 1.608, -0.02905)
ob_cube_022.scale = (0.1049, 0.1921, 0.1049)
ob_cube_024.location = (0.2389, -0.8365, 1.649)
ob_cube_024.rotation_euler = (-0.03485, 1.608, -0.02905)
ob_cube_024.scale = (0.1049, 0.1049, 0.1049)
ob_cube_025.location = (0.2371, -0.5308, 1.65)
ob_cube_025.rotation_euler = (-0.03485, 1.608, -0.02905)
ob_cube_025.scale = (0.1049, 0.1049, 0.1049)
ob_cube_026.location = (0.2353, -0.227, 1.65)
ob_cube_026.rotation_euler = (-0.03485, 1.608, -0.02905)
ob_cube_026.scale = (0.1049, 0.1049, 0.1049)
ob_cube_027.location = (0.2336, 0.07873, 1.65)
ob_cube_027.rotation_euler = (-0.03485, 1.608, -0.02905)
ob_cube_027.scale = (0.1049, 0.1049, 0.1049)
ob_cube_028.location = (0.2318, 0.3839, 1.651)
ob_cube_028.rotation_euler = (-0.03485, 1.608, -0.02905)
ob_cube_028.scale = (0.1049, 0.1049, 0.1049)
ob_cube_029.location = (0.23, 0.6896, 1.651)
ob_cube_029.rotation_euler = (-0.03485, 1.608, -0.02905)
ob_cube_029.scale = (0.1049, 0.1049, 0.1049)
ob_cube_030.location = (0.2283, 0.995, 1.652)
ob_cube_030.rotation_euler = (-0.03485, 1.608, -0.02905)
ob_cube_030.scale = (0.1049, 0.1049, 0.1049)
ob_cube_031.location = (0.2265, 1.368, 1.652)
ob_cube_031.rotation_euler = (-0.03485, 1.608, -0.02905)
ob_cube_031.scale = (0.1049, 0.1049, 0.1049)
ob_cube_032.location = (0.2369, -1.234, 1.329)
ob_cube_032.rotation_euler = (-0.03485, 1.608, -0.02905)
ob_cube_032.scale = (0.1049, 0.2406, 0.1049)
ob_cube_034.location = (0.2334, -0.7687, 1.329)
ob_cube_034.rotation_euler = (-0.03485, 1.608, -0.02905)
ob_cube_034.scale = (0.1049, 0.1049, 0.1049)
ob_cube_035.location = (0.2316, -0.463, 1.33)
ob_cube_035.rotation_euler = (-0.03485, 1.608, -0.02905)
ob_cube_035.scale = (0.1049, 0.1049, 0.1049)
ob_cube_036.location = (0.2299, -0.1592, 1.33)
ob_cube_036.rotation_euler = (-0.03485, 1.608, -0.02905)
ob_cube_036.scale = (0.1049, 0.1049, 0.1049)
ob_cube_037.location = (0.2281, 0.1466, 1.331)
ob_cube_037.rotation_euler = (-0.03485, 1.608, -0.02905)
ob_cube_037.scale = (0.1049, 0.1049, 0.1049)
ob_cube_038.location = (0.2263, 0.4517, 1.331)
ob_cube_038.rotation_euler = (-0.03485, 1.608, -0.02905)
ob_cube_038.scale = (0.1049, 0.1049, 0.1049)
ob_cube_039.location = (0.2246, 0.7575, 1.331)
ob_cube_039.rotation_euler = (-0.03485, 1.608, -0.02905)
ob_cube_039.scale = (0.1049, 0.1049, 0.1049)
ob_cube_042.location = (0.2219, -1.38, 1.024)
ob_cube_042.rotation_euler = (-0.03485, 1.608, -0.02905)
ob_cube_042.scale = (0.1049, 0.1049, 0.1049)
ob_cube_043.location = (0.2202, -1.074, 1.024)
ob_cube_043.rotation_euler = (-0.03485, 1.608, -0.02905)
ob_cube_043.scale = (0.1049, 0.1049, 0.1049)
ob_cube_044.location = (0.2184, -0.7687, 1.024)
ob_cube_044.rotation_euler = (-0.03485, 1.608, -0.02905)
ob_cube_044.scale = (0.1049, 0.1049, 0.1049)
ob_cube_046.location = (0.2149, -0.006215, 1.025)
ob_cube_046.rotation_euler = (-0.03485, 1.608, -0.02905)
ob_cube_046.scale = (0.1049, 0.4744, 0.1049)
ob_cube_049.location = (0.2096, 0.7575, 1.026)
ob_cube_049.rotation_euler = (-0.03485, 1.608, -0.02905)
ob_cube_049.scale = (0.1049, 0.1049, 0.1049)
ob_cube_050.location = (0.2078, 1.063, 1.027)
ob_cube_050.rotation_euler = (-0.03485, 1.608, -0.02905)
ob_cube_050.scale = (0.1049, 0.1049, 0.1049)
ob_cube_051.location = (0.206, 1.368, 1.027)
ob_cube_051.rotation_euler = (-0.03485, 1.608, -0.02905)
ob_cube_051.scale = (0.1049, 0.1049, 0.1049)
ob_cube_023.location = (0.2369, 1.246, 1.329)
ob_cube_023.rotation_euler = (-0.03485, 1.608, -0.02905)
ob_cube_023.scale = (0.1049, 0.2406, 0.1049)

# ---- collection membership
col_collection.objects.link(ob_cube)
col_collection.objects.link(ob_light)
col_collection.objects.link(ob_camera)
col_collection.objects.link(ob_cube_001)
col_collection.objects.link(ob_cube_002)
col_collection.objects.link(ob_cube_003)
col_collection.objects.link(ob_cube_004)
col_collection.objects.link(ob_cube_005)
col_collection.objects.link(ob_cube_006)
col_collection.objects.link(ob_cube_007)
col_collection.objects.link(ob_cube_008)
col_collection.objects.link(ob_cube_009)
col_collection.objects.link(ob_cube_010)
col_collection.objects.link(ob_cube_011)
col_collection.objects.link(ob_cube_012)
col_collection.objects.link(ob_cube_013)
col_collection.objects.link(ob_cube_014)
col_collection.objects.link(ob_cube_015)
col_collection.objects.link(ob_cube_016)
col_collection.objects.link(ob_cube_017)
col_collection.objects.link(ob_cube_018)
col_collection.objects.link(ob_cube_019)
col_collection.objects.link(ob_cube_021)
col_collection.objects.link(ob_cube_022)
col_collection.objects.link(ob_cube_024)
col_collection.objects.link(ob_cube_025)
col_collection.objects.link(ob_cube_026)
col_collection.objects.link(ob_cube_027)
col_collection.objects.link(ob_cube_028)
col_collection.objects.link(ob_cube_029)
col_collection.objects.link(ob_cube_030)
col_collection.objects.link(ob_cube_031)
col_collection.objects.link(ob_cube_032)
col_collection.objects.link(ob_cube_034)
col_collection.objects.link(ob_cube_035)
col_collection.objects.link(ob_cube_036)
col_collection.objects.link(ob_cube_037)
col_collection.objects.link(ob_cube_038)
col_collection.objects.link(ob_cube_039)
col_collection.objects.link(ob_cube_042)
col_collection.objects.link(ob_cube_043)
col_collection.objects.link(ob_cube_044)
col_collection.objects.link(ob_cube_046)
col_collection.objects.link(ob_cube_049)
col_collection.objects.link(ob_cube_050)
col_collection.objects.link(ob_cube_051)
col_collection.objects.link(ob_cube_023)

# ---- scene / render settings (as saved in the file)
scene.camera = ob_camera
scene.frame_start = 1; scene.frame_end = 250; scene.frame_set(1)
scene.render.engine = 'BLENDER_EEVEE_NEXT'
bpy.context.view_layer.update()
